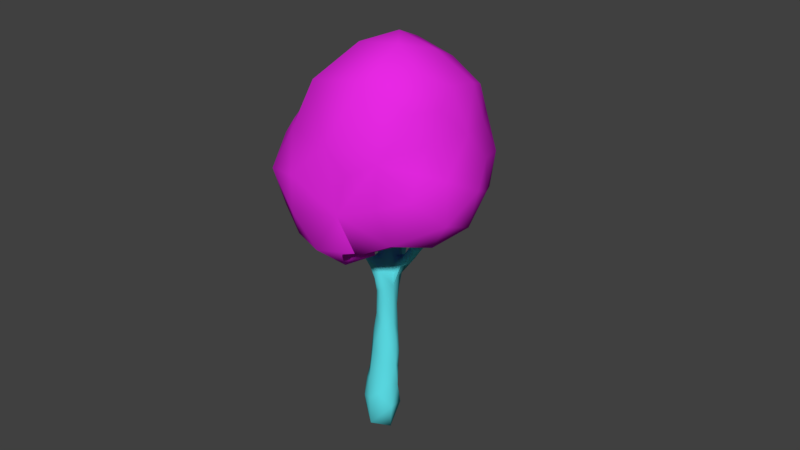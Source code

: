 # Source: talltree.blend  (saved by Blender 2.78.0; exported with 4.5.12 LTS)
import bpy
from mathutils import Matrix  # noqa: F401  (used for matrix-valued properties, if any)

bpy.ops.wm.read_factory_settings(use_empty=True)
scene = bpy.context.scene
scene.name = 'Scene'

# ---- collections
col_collection_1 = bpy.data.collections.new('Collection 1'); scene.collection.children.link(col_collection_1)

# ---- materials (node trees are filled in below, after node groups)
mat_bigtree_top = bpy.data.materials.new('bigtree_top')
mat_bigtree_top.alpha_threshold = 0.0
mat_bigtree_top.use_transparent_shadow = False
mat_bigtree_top.diffuse_color = (0.8, 0.02153, 0.7723, 1.0)
mat_bigtree_top.roughness = 0.5
mat_bigtree_trunk = bpy.data.materials.new('bigtree_trunk')
mat_bigtree_trunk.alpha_threshold = 0.0
mat_bigtree_trunk.use_transparent_shadow = False
mat_bigtree_trunk.diffuse_color = (0.1074, 0.7325, 0.8, 1.0)
mat_bigtree_trunk.roughness = 0.5

# ---- material node trees

# ---- world
world_world = bpy.data.worlds.new('World'); scene.world = world_world
world_world.color = (0.05088, 0.05088, 0.05088)
world_world.use_sun_shadow = False
world_world.sun_shadow_jitter_overblur = 0.0
world_world.cycles.sampling_method = 'MANUAL'

# ---- meshes
me_bigtree_002 = bpy.data.meshes.new('bigtree.002')
me_bigtree_002.from_pydata([(23.61, 10.88, 11.5), (26.08, 12.21, 12.17), (25.18, 10.85, 11.41), (12.67, 6.206, 11.94), (12.66, 6.366, 11.61), (12.67, 5.813, 11.39), (12.35, 5.299, 11.03), (13.26, 5.421, 11.47), (12.55, 6.999, 11.9), (14.26, 7.92, 11.55), (13.11, 6.723, 10.97), (11.84, 2.764, 8.282), (12.53, 2.497, 8.557), (11.51, 2.431, 8.749), (12.37, 2.343, 7.749), (12.24, 2.502, 9.046), (12.42, 3.238, 7.455), (12.05, 2.971, 7.794), (11.98, 3.422, 7.937), (13.18, 2.441, 8.067), (12.36, 1.773, 7.032), (13.18, 2.367, 7.092), (14.07, 3.424, 9.519), (7.754, 0.4453, 9.021), (10.27, 2.351, 8.585), (10.76, 2.064, 9.402), (12.59, 1.688, 6.628), (12.38, 1.686, 6.155), (13.9, 4.07, 7.732), (14.2, 3.249, 8.272), (12.5, 2.59, 6.581), (12.17, 2.527, 7.528), (12.26, 2.685, 7.316), (12.19, 2.136, 7.154), (11.41, 3.152, 8.213), (15.93, 4.647, 9.034), (11.19, 1.637, 5.733), (11.28, 1.266, 5.021), (10.59, 1.049, 5.963), (11.39, 1.521, 6.066), (11.47, 1.125, 6.21), (11.91, 1.802, 6.604), (11.91, 0.6733, 5.378), (11.27, 1.28, 5.66), (13.15, 6.638, 12.67), (12.43, 6.288, 12.47), (13.09, 6.164, 12.11), (12.18, 6.447, 12.28), (12.2, 6.642, 12.15), (11.42, 6.703, 12.68), (12.04, 7.312, 12.67), (13.36, 7.341, 12.68), (14.85, 7.212, 12.49), (14.18, 6.461, 12.25), (11.72, 6.371, 12.69), (11.92, 6.436, 12.97), (10.83, 6.241, 13.1), (11.22, 6.644, 13.4), (9.875, 6.456, 13.74), (12.16, 7.147, 12.97), (11.64, 7.156, 13.09), (11.6, 6.998, 13.23), (10.8, 7.104, 13.41), (10.53, 6.536, 13.11), (6.753, 3.325, 11.61), (7.499, 3.125, 11.75), (6.981, 3.677, 12.26), (8.147, 2.425, 8.102), (8.629, 0.8554, 11.1), (11.43, 3.053, 10.64), (8.976, 2.705, 11.24), (7.728, -0.4769, 11.7), (7.756, -0.8245, 11.14), (6.84, 1.196, 11.14), (7.85, 0.7604, 11.49), (7.249, -0.8599, 10.9), (6.855, -1.2, 11.31), (6.82, -0.867, 10.98), (8.095, 0.07712, 10.33), (6.294, -0.3436, 10.92), (6.683, -0.5563, 11.27), (7.188, -1.319, 11.19), (6.544, -0.7407, 10.86), (6.846, -0.8665, 10.67), (7.001, -0.4891, 11.85), (5.954, 1.135, 10.31), (5.554, -0.3374, 10.52), (5.541, 0.8949, 9.565), (6.637, -1.2, 11.69), (7.256, -1.745, 11.35), (6.781, -1.809, 11.37), (6.575, -1.673, 11.66), (7.323, -1.588, 11.82), (7.239, -1.273, 12.06), (6.728, -2.453, 11.83), (6.455, -2.096, 11.73), (7.324, -1.734, 12.21), (6.587, -2.041, 12.33), (5.374, 2.68, 7.595), (5.397, 2.138, 7.294), (5.541, 1.726, 8.443), (6.57, 1.027, 8.273), (6.297, 2.114, 7.475), (6.321, 3.579, 8.039), (6.275, 2.634, 9.732), (8.225, 4.129, 9.768), (7.8, 3.607, 8.155), (5.605, 0.6433, 8.661), (5.837, 1.46, 7.992), (6.519, 3.118, 6.955), (5.473, 2.571, 6.481), (5.375, 3.375, 7.33), (5.538, 3.63, 6.852), (4.894, 3.133, 6.519), (4.98, 3.185, 5.77), (5.473, 2.47, 7.208), (4.776, 2.606, 6.7), (4.465, 2.786, 5.434), (5.009, 2.412, 6.563), (5.182, 2.448, 7.069), (9.852, 4.013, 8.706), (10.32, 3.223, 8.346), (9.331, 3.953, 11.25), (8.209, 3.773, 11.99), (10.81, 4.918, 9.871), (8.959, 4.368, 10.87), (7.855, 4.637, 11.52), (8.573, 4.373, 11.68), (6.876, 4.129, 11.29), (10.96, 3.989, 10.99), (9.948, 3.733, 11.13), (7.415, 3.76, 12.35), (9.83, 4.298, 10.79), (9.904, 4.497, 10.39), (12.13, 4.23, 8.361), (8.009, 4.437, 12.23), (6.292, 4.245, 12.24), (9.246, 7.075, 13.39), (6.418, 3.9, 12.68), (7.434, 4.778, 12.62), (10.7, 7.02, 13.0), (6.896, 4.817, 12.17), (7.497, 4.219, 12.73), (9.588, 6.224, 13.29), (10.24, 6.705, 12.95), (6.896, 4.077, 12.91), (6.573, 4.529, 12.08), (6.595, 4.921, 13.26), (7.138, 4.563, 13.23), (6.177, 4.943, 12.45), (7.127, 4.241, 13.26), (6.665, 4.375, 13.85), (6.366, 4.002, 13.33), (5.64, 4.583, 13.52), (6.049, -1.173, 10.63), (6.408, -1.444, 10.35), (5.146, -0.4868, 9.465), (5.306, -1.818, 10.59), (5.509, -2.44, 10.49), (5.916, -0.3887, 8.775), (4.801, -2.039, 10.12), (5.887, -1.613, 9.247), (6.446, -1.432, 9.825), (5.094, -1.675, 9.396), (5.676, -2.637, 10.21), (4.825, -3.015, 10.65), (4.954, -4.382, 10.64), (5.209, -3.32, 9.743), (4.181, -4.267, 10.22), (4.879, -2.779, 9.4), (4.341, -2.605, 9.594), (30.14, 9.085, 15.16), (30.62, 10.32, 16.51), (28.56, 9.721, 15.23), (29.38, 8.769, 14.26), (28.32, 9.125, 13.73), (30.26, 9.426, 13.53), (28.86, 10.72, 16.18), (30.51, 12.23, 16.92), (29.25, 13.61, 15.15), (30.94, 14.8, 13.77), (28.29, 13.18, 13.51), (30.78, 10.99, 12.69), (28.3, 10.21, 12.47), (27.42, 11.32, 11.89), (25.53, 9.806, 11.48), (22.94, 9.613, 11.0), (28.41, 10.89, 15.48), (28.42, 10.62, 15.26), (28.02, 10.15, 15.29), (28.32, 10.41, 15.36), (27.46, 9.911, 15.2), (26.16, 8.98, 12.02), (22.51, 7.958, 11.17), (28.64, 10.42, 15.2), (28.81, 9.191, 14.5), (33.02, 14.91, 16.83), (25.68, 12.04, 13.87), (32.83, 11.95, 17.09), (29.17, 12.87, 12.46), (35.48, 13.33, 15.51), (34.48, 14.83, 14.48), (23.39, 11.22, 12.37), (29.64, 11.68, 12.47), (32.34, 12.91, 12.62), (30.12, 13.26, 16.32), (21.06, 7.746, 13.26), (24.55, 9.209, 14.59), (22.31, 8.898, 13.95), (25.66, 8.735, 14.29), (23.95, 10.18, 14.42), (21.36, 10.14, 12.86), (27.48, 9.026, 14.17), (25.82, 8.46, 12.94), (32.65, 10.08, 15.43), (21.87, 7.19, 12.31), (28.64, 10.35, 15.48), (28.64, 10.33, 15.79), (27.15, 10.36, 15.42), (29.24, 10.3, 15.63), (29.17, 10.36, 15.4), (29.94, 10.79, 15.54), (27.91, 9.026, 12.82), (28.87, 10.82, 14.96), (28.79, 11.34, 15.31), (29.7, 11.23, 15.16), (29.34, 11.27, 15.96), (29.13, 10.75, 15.86), (29.68, 10.65, 16.15), (32.62, 11.15, 13.7), (27.87, 11.89, 15.79), (28.93, 10.39, 15.52), (29.1, 10.39, 15.52), (20.72, 9.779, 11.3), (19.59, 8.203, 10.44), (28.55, 10.57, 15.15), (29.37, 10.6, 15.04), (28.73, 10.76, 15.68), (28.73, 11.15, 15.72), (29.04, 10.39, 15.55), (18.21, 6.502, 9.732), (20.02, 8.673, 13.17), (12.23, 6.865, 13.06), (15.11, 7.897, 12.42), (12.07, 5.183, 9.202), (16.69, 5.604, 11.47), (10.46, 4.26, 10.89), (11.64, 4.771, 10.93), (10.45, 4.513, 10.65), (15.71, 5.722, 8.714), (16.9, 8.032, 12.52), (16.66, 6.99, 12.36), (18.42, 5.738, 10.55), (18.53, 8.955, 12.55), (18.3, 9.206, 11.78), (16.51, 8.104, 10.38), (12.95, 5.969, 11.69), (16.48, 8.575, 12.12), (16.36, 8.657, 11.41), (12.31, 5.477, 10.92), (11.73, 5.105, 10.77), (12.53, 5.822, 11.04), (12.56, 6.086, 10.86), (12.0, 5.417, 10.55), (-10.63, 8.218, -0.5266), (-13.16, 4.053, 0.3484), (-13.31, 8.8, 2.528), (-7.577, 10.06, 14.43), (-14.25, 9.501, 8.816), (-12.25, 3.707, 14.28), (-6.633, -0.9158, 15.93), (-11.34, -0.5808, 11.25), (-7.164, -3.588, 9.912), (-6.146, 1.35, 17.58), (-6.741, 4.143, 17.83), (-4.37, 1.185, 18.95), (-2.429, -1.467, 18.86), (0.3465, 0.832, 20.89), (-0.2404, 13.26, 14.7), (-4.01, 9.182, 18.83), (2.972, 5.223, 20.77), (-2.445, 4.986, 21.13), (1.409, -2.336, 18.98), (6.495, 1.582, 17.6), (6.526, 11.57, 11.16), (4.07, 11.39, 12.39), (6.047, 13.07, 13.01), (3.852, 9.796, 15.68), (6.7, 12.75, 15.24), (3.841, 9.187, 13.81), (6.55, 8.325, 13.52), (5.502, 9.543, 15.02), (-3.452, -5.397, 7.647), (-2.24, -4.852, 4.141), (1.208, -5.351, 6.863), (-3.008, -4.143, 0.4868), (-3.132, -2.238, -2.914), (-0.09006, -3.328, -1.568), (-1.784, -3.963, 17.48), (-3.154, -5.724, 14.14), (0.04963, -7.034, 10.97), (3.169, -4.947, 15.86), (5.967, -3.631, 9.927), (4.182, -2.753, 6.221), (6.41, -0.2189, 13.64), (-3.59, -5.721, 10.69), (1.836, 16.39, 3.065), (0.4177, 13.06, -1.318), (-3.038, 14.67, 2.096), (3.438, 15.95, 9.518), (5.352, 13.62, 13.74), (4.363, 10.25, 11.19), (5.247, 11.82, 18.01), (6.787, 10.6, 15.94), (6.759, 12.44, 15.13), (4.964, 10.63, 15.1), (7.93, 11.69, 11.6), (8.411, 11.78, 15.22), (4.98, 12.54, 14.25), (4.776, 9.504, 13.98), (6.407, 9.033, 14.91), (-6.484, 13.97, 9.05), (-4.818, 12.69, 12.84), (-9.714, 10.76, 1.402), (-6.828, 12.89, 3.278), (-5.514, 10.54, -1.223), (3.742, 9.351, -2.527), (6.422, 5.162, -3.372), (1.5, 4.953, -4.725), (7.196, 12.24, 14.39), (4.781, 11.17, 14.28), (6.064, 10.76, 15.54), (5.276, 8.199, 11.87), (-0.737, 8.935, -3.067), (-4.639, 14.5, 5.035), (6.037, 12.1, 12.4), (4.949, 10.14, 12.08), (-2.105, 15.95, 6.394), (8.086, 11.69, 12.93), (-3.798, 5.876, -3.612), (9.965, 9.168, 13.52), (7.786, 8.527, 11.3), (5.155, 9.832, 14.55), (-1.621, 15.46, 10.26), (-8.893, 5.555, -3.11), (-10.83, 12.18, 4.606), (-6.509, 2.56, -4.175), (-12.35, -1.703, 6.388), (-15.04, 2.449, 8.426), (-5.882, -0.3819, -3.475), (-9.47, 0.2336, -1.696), (-15.47, 5.314, 4.349), (-7.542, -3.642, 3.254), (-14.89, 1.474, 3.83), (-12.41, -0.7063, 1.831), (-2.49, 1.46, -4.563), (-6.228, -2.644, -1.284), (1.659, 0.6536, -4.936), (-0.1217, -1.428, -3.879), (3.708, -2.004, -2.644), (4.778, -2.689, 4.804), (5.388, -1.168, 5.524), (4.665, 1.628, -4.43), (2.51, -3.903, 2.552), (11.99, 2.305, 0.8155), (10.47, -2.304, 1.325), (8.406, 0.2845, -2.377), (7.172, -2.392, 4.732), (7.634, 8.46, -0.01215), (6.642, 0.1601, 6.068), (5.763, 0.4597, 7.479), (6.47, 4.67, 10.45), (7.042, 2.681, 13.77), (11.56, 0.6562, 5.313), (1.048, 9.309, 19.8), (9.575, 2.934, 6.269), (10.51, 3.685, 5.243), (8.262, 1.086, 6.616), (6.655, -3.272, 0.265), (9.709, 5.982, 1.969), (11.39, 4.02, 3.725), (9.633, 4.767, -1.24), (6.513, 7.316, 13.92), (8.69, 10.03, 8.607), (9.497, 5.343, 4.114), (8.267, 7.083, 3.837), (6.346, 14.18, 4.959), (6.736, 2.278, 6.502), (6.095, 3.607, 7.331), (5.282, 4.802, 4.769), (5.268, 4.925, 4.053), (5.738, 4.522, 4.507), (5.624, 6.569, 4.411), (5.982, 6.52, 3.875), (5.163, 6.438, 3.748), (7.903, 7.92, 5.108), (7.125, 7.733, 3.66), (13.86, 6.193, 8.581), (16.07, 6.988, 9.474), (12.59, 5.936, 10.08), (11.01, 4.856, 10.48), (11.07, 4.701, 10.73), (13.95, 6.929, 9.789), (13.56, 5.98, 8.977), (13.42, 6.276, 9.277), (13.43, 6.455, 8.989), (13.4, 6.428, 9.122), (13.4, 6.406, 9.148), (13.38, 6.515, 9.037), (13.35, 6.553, 9.027), (14.53, 7.176, 9.067), (13.18, 6.997, 8.639), (12.81, 7.697, 8.586), (11.66, 7.876, 7.951), (11.75, 7.624, 7.787), (12.24, 7.546, 8.14), (12.7, 8.246, 8.466), (13.96, 7.457, 8.901), (13.05, 8.393, 8.21), (12.29, 7.64, 8.291), (12.87, 6.952, 8.177), (13.97, 7.767, 7.998), (11.62, 8.175, 7.994), (11.95, 7.693, 7.11), (11.89, 8.767, 7.874), (11.7, 8.554, 7.996), (12.05, 8.863, 7.047), (11.42, 9.209, 7.312), (10.92, 9.296, 7.418), (11.37, 8.939, 7.737), (10.67, 8.896, 7.459), (10.9, 9.091, 7.5), (10.39, 9.18, 5.933), (9.652, 9.913, 7.195), (10.21, 8.427, 6.251), (10.31, 8.194, 6.937), (10.54, 8.449, 7.459), (10.14, 9.944, 6.871), (11.6, 1.196, 5.533), (12.12, 2.273, 6.952), (11.95, 1.427, 5.625), (11.65, 1.627, 5.594), (12.11, 1.94, 5.855), (12.16, 2.536, 6.846), (12.06, 2.323, 6.454), (11.84, 2.05, 6.05), (11.83, 2.046, 6.418), (11.37, 1.614, 5.684), (11.5, 1.66, 5.771), (11.52, 1.806, 5.999), (12.17, 1.306, 6.281), (11.42, 1.669, 5.57), (11.51, 1.601, 5.643), (8.832, 8.942, 6.767), (9.236, 8.764, 6.213), (10.2, 10.02, 6.353), (7.965, 9.49, 5.652), (8.217, 10.73, 5.018), (7.06, 10.66, 6.379), (9.227, 9.351, 7.35), (8.512, 11.42, 6.285), (9.181, 9.248, 5.662), (7.973, 8.658, 13.54), (8.423, 10.05, 12.96), (8.613, 10.56, 14.92), (5.948, 8.528, 13.05), (8.289, 4.284, 12.39), (10.27, 4.506, 13.81), (9.069, 7.746, 18.01), (6.15, 5.674, 19.39), (8.057, 3.059, 14.39), (5.198, 8.241, 19.86), (7.77, 9.915, 15.46), (7.461, 11.7, 12.49), (5.409, 13.02, 0.4281), (8.83, 4.679, 5.329), (8.663, 8.388, 5.062), (8.085, 7.692, 4.165), (8.288, 8.071, 3.066), (7.646, 3.91, 5.919), (7.759, 6.896, 4.915), (7.138, 6.71, 3.443), (6.931, 5.412, 3.974), (6.278, 5.635, 3.544), (7.393, 5.995, 3.863), (6.488, 4.447, 4.747), (6.066, 4.74, 3.937), (6.772, 5.035, 4.128), (7.064, 5.211, 5.072), (6.667, 5.932, 3.927), (6.504, 4.814, 5.733), (5.749, 4.487, 5.149), (6.123, 5.995, 4.679), (6.412, 5.586, 4.329), (8.323, 6.208, 4.798), (5.906, 6.314, 3.247), (6.376, 5.401, 3.519), (5.689, 5.332, 3.501), (6.377, 6.235, 4.414), (5.107, 5.873, 3.737), (4.926, 5.534, 4.641), (5.014, 6.465, 4.397), (8.156, 10.65, 3.524), (6.42, 8.204, 4.409), (6.052, 7.411, 3.627), (6.715, 4.193, 6.166), (7.295, 5.711, 4.745), (7.466, 5.936, 5.847), (6.051, 5.917, 5.948), (5.389, 5.219, 5.453), (5.264, 6.396, 5.28), (5.589, 9.958, 10.6), (6.129, 7.459, 5.783), (6.794, 5.734, 6.479), (5.628, 5.945, 4.167), (7.29, 7.187, 6.24), (7.157, 7.373, 7.513), (6.528, 7.089, 3.388), (5.308, 6.834, 3.73), (5.448, 5.906, 3.622), (5.502, 7.329, 4.522), (6.929, 10.84, 11.23), (6.995, 9.085, 11.86), (8.41, 7.476, 6.583), (10.19, 6.676, 13.63), (9.912, 7.088, 13.4), (9.789, 7.055, 13.25), (10.12, 6.4, 13.57), (9.771, 6.227, 13.26), (10.2, 6.502, 13.66), (9.742, 6.275, 13.26), (9.708, 6.312, 13.22), (9.679, 6.914, 13.2), (9.762, 7.056, 13.26), (6.37, 2.707, 9.733), (6.925, 4.129, 11.24), (6.405, 3.177, 6.943), (7.83, 4.01, 12.38), (8.069, 4.239, 12.15), (7.959, 4.502, 12.0), (8.131, 4.423, 12.11), (5.998, -1.577, 9.362), (6.068, -2.023, 10.01), (6.173, -1.266, 10.54), (6.033, -2.063, 9.798), (6.001, -0.3499, 8.786), (6.213, -1.66, 10.38), (6.02, -1.467, 9.231), (6.168, -1.127, 10.64), (6.112, -1.926, 10.3), (6.175, -1.063, 10.69), (6.235, -1.421, 10.45), (6.08, -1.99, 9.801), (6.041, -1.563, 9.406), (11.53, 1.029, 5.164), (11.42, 1.234, 5.249), (11.39, 1.377, 5.197), (11.24, 1.455, 5.383), (11.0, 1.3, 5.584), (11.34, 1.442, 5.261), (10.89, 1.431, 5.635), (10.99, 1.294, 5.586), (8.039, 11.17, 6.316), (8.538, 10.23, 6.845), (8.641, 9.704, 7.087), (8.76, 9.142, 6.832), (8.595, 9.365, 5.657), (8.717, 9.015, 6.619), (8.665, 9.09, 5.961), (8.665, 9.351, 5.658), (8.336, 10.55, 5.097)], [], [(0, 1, 2), (3, 4, 5), (5, 6, 7), (8, 9, 10), (11, 12, 13), (12, 11, 14), (13, 12, 15), (16, 17, 18), (19, 20, 21), (12, 22, 15), (19, 14, 20), (23, 24, 25), (21, 26, 27), (21, 28, 29), (28, 21, 30), (31, 17, 32), (12, 14, 19), (14, 31, 33), (11, 31, 14), (31, 11, 17), (11, 34, 17), (13, 24, 11), (24, 34, 11), (28, 35, 29), (29, 35, 22), (17, 16, 32), (36, 557, 561, 38), (39, 40, 41), (38, 40, 39), (38, 37, 554, 42), (39, 36, 43), (44, 45, 46), (47, 48, 4), (4, 48, 8), (45, 47, 3), (45, 3, 46), (8, 48, 49), (9, 50, 51), (52, 44, 53), (48, 47, 49), (47, 54, 49), (47, 45, 54), (55, 54, 45), (56, 57, 529, 527), (59, 60, 61), (57, 62, 524, 529), (49, 50, 8), (49, 56, 63), (57, 56, 55), (64, 65, 66), (49, 54, 56), (60, 62, 61), (13, 25, 24), (24, 23, 67), (68, 69, 70), (68, 71, 72), (65, 73, 70), (68, 74, 71), (75, 76, 77), (78, 72, 75), (73, 79, 80), (73, 74, 70), (78, 68, 72), (70, 74, 68), (75, 81, 76), (78, 69, 68), (79, 82, 80), (78, 75, 83), (81, 75, 72), (71, 74, 84), (84, 73, 80), (73, 85, 86), (87, 86, 85), (73, 86, 79), (73, 84, 74), (88, 84, 80), (81, 72, 89), (90, 91, 76), (88, 80, 76), (91, 88, 76), (92, 71, 93), (72, 71, 92), (71, 84, 93), (92, 89, 72), (81, 89, 90), (90, 94, 95), (92, 96, 97), (97, 93, 84), (93, 96, 92), (94, 97, 95), (97, 96, 93), (98, 99, 100), (101, 102, 67), (103, 98, 104), (103, 105, 106), (23, 101, 67), (107, 100, 108), (109, 103, 106), (87, 104, 100), (104, 534, 105, 103), (67, 109, 106), (104, 98, 100), (108, 102, 101), (108, 101, 107), (99, 102, 108), (100, 107, 87), (104, 87, 85), (102, 109, 67), (100, 99, 108), (110, 102, 99), (102, 110, 109), (103, 111, 98), (112, 113, 111), (113, 98, 111), (112, 103, 536), (103, 112, 111), (114, 109, 110), (109, 114, 112, 536), (112, 114, 113), (99, 98, 115), (116, 117, 118), (99, 115, 119), (118, 119, 116), (119, 98, 116), (98, 113, 116), (99, 119, 118), (115, 98, 119), (118, 110, 99), (118, 117, 110), (116, 113, 117), (113, 114, 117), (110, 117, 114), (67, 120, 121), (23, 25, 78), (78, 25, 69), (64, 73, 65), (122, 123, 70), (120, 105, 124), (125, 126, 127), (125, 127, 122), (128, 535, 534, 104), (105, 120, 106), (126, 105, 535, 128), (104, 64, 128), (70, 129, 130), (70, 123, 65), (105, 126, 125), (120, 67, 106), (123, 131, 65), (123, 122, 127), (64, 104, 73), (125, 132, 133), (104, 85, 73), (121, 120, 134), (135, 538, 540), (135, 540, 539), (136, 128, 64), (58, 524, 525, 137), (66, 65, 131), (66, 138, 64), (135, 539, 126, 139), (50, 49, 140), (128, 141, 126), (135, 142, 537, 538), (141, 139, 126), (56, 527, 528), (137, 533, 532), (137, 525, 526, 533), (143, 137, 532, 531), (144, 63, 530, 531), (138, 136, 64), (63, 144, 49), (144, 140, 49), (142, 131, 537), (56, 528, 530, 63), (131, 145, 66), (131, 142, 145), (128, 136, 146), (142, 135, 139), (58, 137, 143), (139, 141, 147), (139, 147, 148), (147, 141, 149), (141, 128, 146), (146, 136, 149), (145, 142, 150), (149, 141, 146), (142, 139, 148), (148, 150, 142), (145, 138, 66), (148, 151, 150), (152, 138, 145), (153, 149, 136), (150, 151, 145), (151, 152, 145), (152, 151, 153), (148, 147, 151), (138, 152, 153), (153, 136, 138), (151, 147, 153), (149, 153, 147), (80, 82, 77), (82, 79, 154, 550), (79, 86, 154), (75, 77, 83), (82, 83, 77), (83, 82, 550, 548), (155, 78, 83), (107, 156, 87), (154, 86, 157), (80, 77, 76), (158, 546, 551, 543, 154), (155, 83, 548, 543), (157, 158, 154), (86, 87, 156), (156, 107, 159), (101, 23, 545, 159), (76, 81, 90), (160, 157, 86), (86, 156, 160), (159, 107, 101), (97, 84, 88), (161, 159, 545, 547), (23, 162, 553, 541, 547), (159, 163, 156), (23, 78, 162), (163, 159, 161), (94, 90, 89), (92, 97, 94), (92, 94, 89), (91, 97, 88), (97, 91, 95), (91, 90, 95), (160, 156, 163), (78, 155, 162), (164, 542, 549), (165, 166, 158), (162, 542, 544, 552), (168, 167, 166), (157, 160, 165), (164, 166, 167), (160, 168, 165), (168, 169, 167), (160, 170, 168), (164, 158, 166), (158, 157, 165), (165, 168, 166), (162, 552, 553), (167, 169, 161), (170, 169, 168), (160, 163, 170), (158, 164, 549, 546), (170, 163, 169), (161, 169, 163), (171, 172, 173), (174, 175, 176), (177, 172, 178), (179, 180, 181), (182, 176, 183), (1, 184, 2), (2, 185, 186), (187, 188, 189), (190, 191, 188), (185, 192, 193), (190, 194, 191), (174, 195, 175), (179, 196, 180), (181, 1, 197), (196, 178, 198), (173, 195, 171), (199, 184, 1), (196, 200, 201), (1, 202, 197), (203, 199, 204), (196, 179, 205), (206, 207, 208), (207, 209, 191), (178, 172, 198), (210, 197, 211), (185, 184, 183), (212, 209, 213), (214, 171, 176), (209, 215, 213), (189, 191, 209), (180, 199, 181), (182, 203, 204), (203, 184, 199), (216, 217, 218), (219, 220, 221), (172, 177, 173), (183, 222, 192), (223, 224, 225), (226, 227, 228), (173, 177, 217), (204, 200, 229), (198, 172, 214), (171, 174, 176), (209, 173, 189), (217, 228, 227), (215, 193, 213), (218, 177, 230), (184, 203, 183), (203, 182, 183), (179, 230, 205), (230, 177, 178), (175, 212, 213), (200, 204, 201), (204, 199, 180), (213, 222, 175), (184, 185, 2), (199, 1, 181), (195, 174, 171), (175, 222, 176), (222, 183, 176), (231, 232, 216), (204, 180, 201), (180, 196, 201), (200, 214, 229), (214, 176, 229), (185, 183, 192), (209, 207, 206), (0, 2, 186), (230, 178, 205), (178, 196, 205), (222, 213, 192), (228, 217, 219), (0, 233, 202), (197, 230, 179), (214, 172, 171), (200, 198, 214), (200, 196, 198), (176, 182, 229), (182, 204, 229), (210, 218, 230), (197, 179, 181), (192, 213, 193), (209, 212, 173), (230, 197, 210), (212, 175, 195), (209, 206, 215), (234, 233, 186), (195, 173, 212), (1, 0, 202), (207, 191, 218), (173, 217, 189), (235, 188, 223), (225, 236, 223), (216, 218, 191), (237, 217, 227), (237, 226, 238), (237, 189, 217), (237, 238, 187), (220, 236, 221), (226, 237, 227), (236, 194, 223), (194, 216, 191), (235, 223, 194), (223, 188, 224), (187, 224, 188), (191, 189, 188), (217, 216, 219), (217, 177, 218), (220, 219, 232), (219, 216, 232), (193, 186, 185), (216, 220, 239), (226, 224, 238), (216, 239, 231), (239, 232, 231), (236, 225, 221), (225, 226, 221), (220, 232, 239), (188, 235, 190), (224, 226, 225), (189, 237, 187), (194, 220, 216), (238, 224, 187), (228, 219, 221), (236, 220, 194), (235, 194, 190), (234, 193, 240), (226, 228, 221), (233, 0, 186), (51, 44, 52), (206, 208, 241), (197, 202, 211), (50, 9, 8), (242, 55, 44), (45, 44, 55), (3, 47, 4), (9, 51, 243), (243, 51, 52), (208, 207, 210), (210, 207, 218), (233, 211, 202), (24, 67, 121), (122, 70, 130), (120, 124, 244), (25, 13, 15), (69, 25, 22), (69, 245, 7), (246, 129, 247), (105, 125, 133), (62, 60, 50), (242, 59, 61), (122, 246, 132), (24, 121, 34), (62, 57, 61), (125, 122, 132), (140, 62, 50), (132, 246, 248), (35, 28, 249), (242, 61, 57), (54, 55, 56), (133, 132, 248), (242, 44, 51), (50, 59, 51), (59, 242, 51), (55, 242, 57), (8, 10, 4), (60, 59, 50), (241, 250, 251), (193, 215, 252), (253, 250, 241), (251, 52, 53), (252, 245, 22), (211, 253, 241), (251, 250, 52), (206, 245, 215), (206, 241, 251), (193, 252, 240), (251, 53, 7), (7, 53, 46), (210, 211, 241), (254, 233, 255), (256, 7, 46), (256, 3, 5), (7, 256, 5), (245, 252, 215), (211, 254, 253), (234, 186, 193), (208, 210, 241), (243, 250, 257), (211, 233, 254), (253, 254, 257), (258, 254, 255), (253, 257, 250), (254, 258, 257), (44, 46, 53), (6, 259, 260), (4, 261, 5), (250, 243, 52), (9, 243, 257), (261, 262, 263), (46, 3, 256), (9, 257, 258), (264, 265, 266), (267, 268, 269), (270, 271, 272), (273, 274, 270), (275, 276, 277), (275, 270, 276), (278, 267, 279), (280, 281, 277), (277, 282, 283), (284, 285, 286), (287, 288, 278), (289, 290, 291), (292, 293, 294), (295, 296, 297), (282, 276, 298), (270, 298, 276), (299, 300, 301), (302, 294, 303), (282, 298, 301), (270, 299, 298), (299, 301, 298), (282, 301, 283), (301, 304, 283), (301, 302, 304), (299, 270, 272), (305, 299, 272), (272, 292, 305), (292, 300, 305), (299, 305, 300), (301, 300, 302), (300, 292, 294), (294, 302, 300), (273, 275, 274), (306, 307, 308), (278, 288, 309), (310, 311, 278), (310, 278, 312), (313, 314, 315), (311, 289, 278), (316, 310, 317), (318, 315, 314), (315, 319, 320), (278, 321, 322), (323, 324, 325), (326, 327, 328), (329, 330, 331), (332, 289, 285), (325, 307, 333), (333, 326, 328), (334, 324, 321), (330, 335, 336), (321, 337, 334), (315, 318, 285), (314, 338, 286), (311, 310, 316), (315, 289, 291), (318, 314, 286), (330, 329, 335), (339, 325, 333), (306, 337, 309), (306, 308, 337), (334, 308, 324), (316, 340, 341), (319, 315, 342), (308, 334, 337), (289, 287, 278), (343, 337, 321), (311, 290, 289), (337, 343, 309), (325, 339, 344), (344, 264, 325), (324, 323, 345), (264, 344, 265), (323, 266, 345), (323, 264, 266), (321, 345, 268), (321, 268, 267), (339, 346, 344), (321, 324, 345), (271, 347, 272), (347, 271, 348), (349, 350, 346), (265, 344, 350), (271, 269, 348), (321, 267, 322), (269, 270, 274), (265, 351, 266), (272, 347, 352), (270, 269, 271), (345, 266, 268), (346, 350, 344), (269, 268, 348), (265, 353, 351), (274, 267, 269), (266, 351, 268), (308, 325, 324), (307, 325, 308), (268, 351, 348), (350, 354, 265), (264, 323, 325), (347, 354, 352), (349, 346, 355), (352, 350, 356), (355, 357, 358), (359, 358, 357), (333, 328, 339), (328, 355, 339), (357, 355, 328), (355, 296, 349), (339, 355, 346), (360, 361, 303), (349, 296, 356), (362, 357, 328), (328, 327, 362), (356, 296, 295), (295, 297, 363), (356, 350, 349), (364, 365, 366), (358, 296, 355), (296, 358, 297), (357, 362, 359), (363, 367, 360), (363, 297, 359), (327, 366, 362), (358, 359, 297), (366, 359, 362), (293, 295, 363), (343, 321, 278), (368, 327, 326), (369, 370, 361), (356, 295, 352), (292, 272, 352), (350, 352, 354), (347, 348, 353), (347, 353, 354), (353, 265, 354), (353, 348, 351), (275, 281, 274), (267, 278, 322), (310, 312, 317), (304, 371, 372), (302, 303, 370), (294, 293, 363), (270, 275, 273), (364, 373, 365), (283, 304, 372), (281, 374, 279), (374, 278, 279), (294, 363, 303), (375, 558, 560), (377, 367, 373), (367, 365, 373), (293, 292, 352), (366, 365, 378), (370, 303, 361), (378, 365, 367), (379, 380, 364), (366, 378, 359), (378, 363, 359), (367, 369, 361), (320, 313, 315), (302, 370, 371), (368, 379, 381), (373, 380, 376), (360, 303, 363), (373, 558, 375, 377), (367, 361, 360), (364, 366, 381), (381, 366, 327), (293, 352, 295), (378, 367, 363), (373, 364, 380), (369, 367, 377), (382, 383, 288), (384, 379, 385), (381, 327, 368), (364, 381, 379), (386, 309, 383), (309, 288, 383), (370, 387, 388), (387, 370, 369), (267, 274, 279), (274, 281, 279), (389, 390, 391), (392, 393, 394), (395, 385, 396), (233, 234, 255), (206, 251, 245), (28, 134, 397), (35, 240, 252), (16, 18, 134), (255, 234, 398), (261, 4, 262), (4, 10, 262), (261, 263, 259), (6, 5, 259), (5, 261, 259), (247, 6, 260), (262, 399, 263), (124, 263, 399), (263, 124, 400), (263, 400, 260), (259, 263, 260), (10, 399, 262), (234, 240, 398), (35, 252, 22), (240, 35, 249), (69, 129, 70), (105, 133, 124), (25, 15, 22), (19, 29, 22), (19, 21, 29), (69, 22, 245), (12, 19, 22), (134, 120, 244), (129, 69, 7), (129, 7, 247), (248, 246, 401), (17, 34, 18), (28, 16, 134), (251, 7, 245), (400, 248, 401), (133, 248, 400), (6, 247, 7), (400, 401, 260), (401, 246, 247), (18, 34, 134), (247, 260, 401), (34, 121, 134), (129, 246, 130), (246, 122, 130), (124, 133, 400), (398, 240, 249), (398, 249, 397), (249, 28, 397), (10, 9, 402), (403, 397, 134), (258, 255, 9), (244, 124, 399), (399, 10, 402), (399, 402, 404), (403, 404, 405), (404, 406, 407), (405, 404, 408), (406, 404, 409), (255, 398, 410), (403, 405, 411), (412, 411, 402), (413, 414, 415), (416, 417, 418), (417, 412, 402), (410, 418, 417), (402, 411, 404), (405, 408, 411), (413, 415, 419), (404, 403, 244), (420, 403, 411), (421, 410, 398), (406, 409, 408), (397, 421, 398), (399, 404, 244), (421, 418, 410), (419, 422, 413), (419, 411, 412), (412, 417, 416), (420, 397, 403), (406, 408, 407), (408, 404, 407), (420, 423, 397), (423, 421, 397), (409, 411, 408), (404, 411, 409), (419, 415, 411), (9, 255, 402), (402, 255, 417), (255, 410, 417), (244, 403, 134), (415, 414, 411), (414, 420, 411), (424, 416, 418), (419, 412, 422), (425, 416, 424), (426, 418, 421), (425, 412, 416), (425, 422, 412), (427, 418, 426), (423, 426, 421), (424, 418, 427), (428, 429, 424), (425, 424, 429), (427, 428, 424), (420, 414, 423), (422, 425, 430), (425, 429, 431), (426, 423, 432), (425, 431, 430), (428, 431, 429), (431, 428, 433), (432, 423, 434), (430, 431, 433), (435, 423, 414), (434, 423, 435), (436, 413, 422), (414, 413, 436), (435, 414, 436), (430, 436, 422), (428, 437, 433), (20, 14, 33), (42, 554, 555, 438), (33, 31, 439), (440, 441, 442), (32, 16, 443), (444, 445, 446), (447, 36, 448), (448, 445, 441), (445, 442, 441), (449, 39, 446), (30, 445, 444), (445, 448, 449), (445, 449, 446), (41, 439, 446), (446, 39, 41), (16, 28, 30), (32, 443, 439), (439, 443, 446), (445, 30, 442), (27, 42, 440), (27, 26, 450), (21, 20, 26), (40, 20, 41), (449, 36, 39), (30, 21, 27), (42, 27, 450), (41, 20, 33), (37, 557, 559), (33, 439, 41), (451, 448, 452), (30, 27, 442), (27, 440, 442), (38, 42, 40), (40, 42, 450), (20, 40, 450), (26, 20, 450), (31, 32, 439), (42, 438, 440), (451, 447, 448), (451, 36, 447), (441, 556, 559, 451), (16, 30, 443), (36, 38, 43), (38, 39, 43), (37, 556, 555), (444, 443, 30), (441, 451, 452), (444, 446, 443), (438, 441, 440), (36, 449, 448), (452, 448, 441), (435, 453, 454), (437, 427, 455), (435, 454, 434), (427, 426, 455), (453, 567, 568, 454), (432, 457, 455), (428, 427, 437), (453, 435, 436), (426, 432, 455), (458, 564, 563), (458, 453, 565, 564), (455, 460, 437), (433, 437, 460), (459, 430, 433), (458, 562, 457), (453, 436, 459), (457, 456, 458), (457, 460, 455), (457, 432, 461, 570), (432, 434, 461), (458, 563, 562), (430, 459, 436), (454, 568, 566, 569, 461), (456, 457, 570, 569, 566), (453, 458, 456, 567), (461, 434, 454), (330, 319, 291), (287, 289, 382), (462, 463, 464), (462, 320, 465), (462, 464, 320), (371, 341, 466), (466, 341, 467), (468, 467, 340), (468, 283, 467), (283, 468, 469), (304, 302, 371), (467, 470, 466), (283, 470, 467), (383, 382, 371), (471, 469, 468), (317, 312, 468), (329, 331, 472), (463, 329, 472), (312, 471, 468), (290, 463, 472), (314, 313, 464), (338, 314, 464), (329, 463, 473), (469, 471, 280), (472, 291, 290), (472, 331, 291), (320, 464, 313), (469, 280, 283), (463, 338, 464), (312, 374, 471), (312, 278, 374), (288, 287, 382), (330, 291, 331), (471, 374, 280), (372, 466, 470), (470, 283, 372), (371, 466, 372), (281, 275, 277), (277, 276, 282), (374, 281, 280), (280, 277, 283), (333, 307, 326), (307, 306, 474), (307, 474, 326), (380, 379, 384), (375, 376, 475), (476, 477, 478), (376, 384, 475), (377, 375, 479), (371, 370, 388), (480, 481, 385), (482, 483, 484), (485, 486, 487), (488, 487, 489), (485, 490, 491), (492, 493, 488), (475, 384, 494), (495, 496, 497), (389, 391, 491), (393, 498, 489), (392, 492, 498), (499, 500, 501), (478, 502, 476), (503, 396, 504), (384, 385, 494), (479, 488, 505), (506, 484, 480), (390, 486, 391), (507, 508, 490), (495, 481, 483), (482, 493, 483), (500, 509, 510), (500, 389, 509), (511, 341, 332), (395, 512, 507), (493, 482, 506), (479, 475, 507), (505, 513, 388), (507, 475, 494), (490, 488, 479), (513, 488, 506), (463, 341, 338), (514, 483, 493), (488, 489, 498), (513, 515, 516), (481, 495, 517), (495, 394, 393), (486, 496, 487), (495, 518, 504), (479, 505, 387), (488, 490, 485), (500, 390, 389), (514, 394, 519), (514, 392, 394), (371, 513, 516), (487, 488, 485), (486, 485, 391), (485, 491, 391), (488, 493, 506), (493, 492, 514), (509, 389, 491), (500, 499, 390), (488, 498, 492), (503, 520, 512), (480, 385, 477), (394, 495, 519), (505, 488, 513), (499, 495, 497), (496, 495, 489), (520, 501, 510), (479, 507, 490), (385, 395, 494), (512, 508, 507), (484, 483, 481), (393, 392, 498), (492, 392, 514), (484, 481, 480), (518, 520, 504), (486, 390, 497), (513, 506, 480), (501, 520, 518), (332, 341, 371), (508, 509, 490), (501, 500, 510), (395, 503, 512), (489, 487, 496), (509, 491, 490), (496, 486, 497), (510, 509, 508), (477, 385, 478), (396, 385, 481), (395, 507, 494), (499, 497, 390), (396, 517, 504), (495, 499, 518), (499, 501, 518), (326, 474, 368), (502, 478, 368), (503, 395, 396), (503, 504, 520), (495, 483, 519), (483, 514, 519), (517, 495, 504), (489, 495, 393), (508, 512, 510), (512, 520, 510), (506, 482, 484), (386, 306, 309), (474, 306, 386), (474, 502, 368), (517, 396, 481), (477, 476, 480), (474, 386, 502), (371, 388, 513), (502, 386, 383), (379, 368, 478), (478, 385, 379), (516, 383, 371), (521, 463, 522), (341, 463, 290), (319, 336, 465), (522, 336, 521), (336, 335, 521), (383, 523, 476), (476, 502, 383), (523, 383, 516), (513, 480, 515), (480, 476, 523), (463, 521, 473), (335, 473, 521), (523, 516, 515), (523, 515, 480), (278, 309, 343), (467, 341, 340), (462, 465, 522), (316, 317, 340), (286, 338, 284), (289, 315, 285), (382, 289, 332), (371, 382, 332), (311, 316, 341), (319, 330, 336), (376, 380, 384), (285, 318, 286), (479, 375, 475), (387, 369, 377), (335, 329, 473), (387, 377, 479), (290, 311, 341), (285, 284, 511), (388, 387, 505), (463, 462, 522), (291, 319, 342), (315, 291, 342), (285, 511, 332), (511, 284, 341), (341, 284, 338), (319, 465, 320), (468, 340, 317), (336, 522, 465), (526, 525, 62, 140), (525, 524, 62), (528, 527, 58, 143), (527, 529, 58), (529, 524, 58), (531, 530, 143), (530, 528, 143), (531, 532, 144), (532, 533, 526, 140, 144), (534, 535, 105), (536, 103, 109), (537, 131, 123), (538, 537, 123), (540, 538, 123, 127), (539, 540, 127, 126), (547, 541, 161), (546, 549, 155), (543, 551, 546, 155), (549, 542, 162, 155), (547, 545, 23), (543, 548, 154), (548, 550, 154), (544, 542, 164, 167), (553, 552, 544, 167, 161, 541), (555, 556, 441, 438), (555, 554, 37), (559, 556, 37), (559, 557, 36, 451), (560, 558, 373, 376, 375), (38, 561, 557, 37), (457, 562, 460), (562, 563, 433, 460), (564, 565, 453, 459), (563, 564, 459, 433), (568, 567, 456), (566, 568, 456), (569, 570, 461)])
me_bigtree_002.polygons.foreach_set('use_smooth', [True] * 1077)
me_bigtree_002.polygons.foreach_set('material_index', [1, 1, 1, 1, 1, 1, 1, 1, 1, 1, 1, 1, 1, 1, 1, 1, 1, 1, 1, 1, 1, 1, 1, 1, 1, 1, 1, 1, 1, 1, 1, 1, 1, 1, 1, 1, 1, 1, 1, 1, 1, 1, 1, 1, 1, 1, 1, 1, 1, 1, 1, 1, 1, 1, 1, 1, 1, 1, 1, 1, 1, 1, 1, 1, 1, 1, 1, 1, 1, 1, 1, 1, 1, 1, 1, 1, 1, 1, 1, 1, 1, 1, 1, 1, 1, 1, 1, 1, 1, 1, 1, 1, 1, 1, 1, 1, 1, 1, 1, 1, 1, 1, 1, 1, 1, 1, 1, 1, 1, 1, 1, 1, 1, 1, 1, 1, 1, 1, 1, 1, 1, 1, 1, 1, 1, 1, 1, 1, 1, 1, 1, 1, 1, 1, 1, 1, 1, 1, 1, 1, 1, 1, 1, 1, 1, 1, 1, 1, 1, 1, 1, 1, 1, 1, 1, 1, 1, 1, 1, 1, 1, 1, 1, 1, 1, 1, 1, 1, 1, 1, 1, 1, 1, 1, 1, 1, 1, 1, 1, 1, 1, 1, 1, 1, 1, 1, 1, 1, 1, 1, 1, 1, 1, 1, 1, 1, 1, 1, 1, 1, 1, 1, 1, 1, 1, 1, 1, 1, 1, 1, 1, 1, 1, 1, 1, 1, 1, 1, 1, 1, 1, 1, 1, 1, 1, 1, 1, 1, 1, 1, 1, 1, 1, 1, 1, 1, 0, 1, 0, 1, 0, 1, 1, 1, 0, 1, 0, 1, 1, 1, 1, 1, 1, 1, 1, 1, 1, 1, 1, 1, 1, 1, 1, 1, 1, 1, 1, 1, 1, 1, 1, 1, 1, 1, 1, 1, 1, 1, 1, 1, 1, 1, 1, 1, 1, 1, 1, 1, 1, 1, 1, 1, 1, 1, 1, 1, 1, 1, 1, 1, 1, 1, 1, 1, 1, 1, 1, 1, 1, 1, 1, 1, 1, 1, 1, 1, 1, 1, 1, 1, 1, 1, 1, 1, 1, 1, 1, 1, 1, 1, 1, 1, 1, 1, 1, 1, 1, 1, 1, 1, 1, 1, 1, 1, 1, 1, 1, 1, 1, 1, 1, 1, 1, 1, 1, 1, 1, 1, 1, 1, 1, 1, 1, 1, 1, 1, 1, 1, 1, 1, 1, 1, 1, 1, 1, 1, 1, 1, 1, 1, 1, 1, 1, 1, 1, 1, 1, 1, 1, 1, 1, 1, 1, 1, 1, 1, 1, 1, 1, 1, 1, 1, 1, 1, 1, 1, 1, 1, 1, 1, 1, 1, 1, 1, 1, 1, 1, 1, 1, 1, 1, 1, 1, 1, 1, 1, 1, 1, 1, 1, 1, 1, 1, 1, 1, 1, 1, 1, 1, 1, 1, 1, 1, 1, 1, 1, 1, 1, 1, 1, 1, 1, 1, 1, 1, 1, 0, 0, 0, 0, 0, 0, 0, 0, 0, 0, 0, 0, 0, 0, 0, 0, 0, 0, 0, 0, 0, 0, 0, 0, 0, 0, 0, 0, 0, 0, 0, 0, 0, 0, 0, 0, 0, 0, 0, 0, 0, 0, 0, 0, 0, 0, 0, 0, 0, 0, 0, 0, 0, 0, 0, 0, 0, 0, 0, 0, 0, 0, 0, 0, 0, 0, 0, 0, 0, 0, 0, 0, 0, 0, 0, 0, 0, 0, 0, 0, 0, 0, 0, 0, 0, 0, 0, 0, 0, 0, 0, 0, 0, 0, 0, 0, 0, 0, 0, 0, 0, 0, 0, 0, 0, 0, 0, 0, 0, 0, 0, 0, 0, 0, 0, 0, 0, 0, 0, 0, 0, 0, 0, 0, 0, 0, 0, 0, 0, 0, 0, 0, 0, 0, 0, 0, 0, 0, 0, 0, 0, 0, 0, 0, 0, 0, 0, 0, 0, 0, 0, 0, 0, 0, 0, 0, 0, 0, 0, 0, 0, 0, 0, 0, 0, 0, 0, 0, 0, 0, 0, 0, 0, 0, 0, 0, 0, 0, 0, 0, 0, 0, 0, 0, 0, 0, 1, 1, 1, 1, 1, 1, 1, 1, 1, 1, 1, 1, 1, 1, 1, 1, 1, 1, 1, 1, 1, 1, 1, 1, 1, 1, 1, 1, 1, 1, 1, 1, 1, 1, 1, 1, 1, 1, 1, 1, 1, 1, 1, 1, 1, 1, 1, 1, 1, 1, 1, 1, 1, 1, 1, 1, 1, 1, 1, 1, 1, 1, 1, 1, 1, 1, 1, 1, 1, 1, 1, 1, 1, 1, 1, 1, 1, 1, 1, 1, 1, 1, 1, 1, 1, 1, 1, 1, 1, 1, 1, 1, 1, 1, 1, 1, 1, 1, 1, 1, 1, 1, 1, 1, 1, 1, 1, 1, 1, 1, 1, 1, 1, 1, 1, 1, 1, 1, 1, 1, 1, 1, 1, 1, 1, 1, 1, 1, 1, 1, 1, 1, 1, 1, 1, 1, 1, 1, 1, 1, 1, 1, 1, 1, 1, 1, 1, 1, 1, 1, 1, 1, 1, 1, 1, 1, 1, 1, 1, 1, 1, 1, 1, 1, 1, 1, 1, 1, 1, 1, 1, 1, 1, 1, 1, 1, 1, 1, 1, 1, 1, 1, 1, 1, 1, 1, 1, 1, 1, 1, 1, 1, 1, 1, 1, 1, 1, 1, 0, 0, 0, 0, 0, 0, 0, 0, 0, 0, 0, 0, 0, 0, 0, 0, 0, 0, 0, 0, 0, 0, 0, 0, 0, 0, 0, 0, 0, 0, 0, 0, 0, 0, 0, 0, 0, 0, 0, 0, 0, 0, 0, 0, 0, 0, 0, 0, 0, 0, 0, 0, 0, 0, 0, 0, 0, 0, 0, 0, 0, 0, 0, 0, 0, 0, 0, 0, 0, 0, 0, 0, 0, 0, 0, 0, 0, 0, 0, 0, 0, 0, 0, 0, 0, 0, 0, 0, 0, 0, 0, 0, 0, 0, 0, 0, 0, 0, 0, 0, 0, 0, 0, 0, 0, 0, 0, 0, 0, 0, 0, 0, 0, 0, 0, 0, 0, 0, 0, 0, 0, 0, 0, 0, 0, 0, 0, 0, 0, 0, 0, 0, 0, 0, 0, 0, 0, 0, 0, 0, 0, 0, 0, 0, 0, 0, 0, 0, 0, 0, 0, 0, 0, 0, 0, 0, 0, 0, 0, 0, 0, 0, 0, 0, 0, 0, 0, 0, 0, 0, 0, 0, 0, 0, 0, 0, 0, 0, 0, 0, 0, 0, 0, 0, 0, 0, 0, 0, 0, 0, 0, 0, 0, 0, 0, 0, 0, 0, 0, 0, 1, 1, 1, 1, 1, 1, 1, 1, 1, 1, 1, 1, 1, 1, 1, 1, 1, 1, 1, 1, 1, 1, 1, 1, 1, 1, 1, 1, 0, 1, 1, 1, 1, 1, 1, 1, 1])
_uv = me_bigtree_002.uv_layers.new(name='UVMap')
_uv.uv.foreach_set('vector', [0.2628, 0.6965, 0.321, 0.6852, 0.2924, 0.709, 0.09455, 0.6746, 0.09383, 0.6773, 0.08847, 0.675, 0.08847, 0.675, 0.08006, 0.6756, 0.08795, 0.6666, 0.09736, 0.6772, 0.1092, 0.6816, 0.09596, 0.6843, 0.06296, 0.7199, 0.06568, 0.7249, 0.05758, 0.7228, 0.06568, 0.7249, 0.06296, 0.7199, 0.06802, 0.721, 0.05758, 0.7228, 0.06568, 0.7249, 0.06217, 0.7274, 0.06981, 0.7175, 0.06692, 0.7178, 0.06743, 0.7147, 0.07038, 0.7238, 0.06881, 0.7202, 0.07052, 0.7209, 0.06568, 0.7249, 0.0774, 0.7354, 0.06217, 0.7274, 0.07038, 0.7238, 0.06802, 0.721, 0.06881, 0.7202, 0.0289, 0.7123, 0.04816, 0.7166, 0.04774, 0.7255, 0.07052, 0.7209, 0.06901, 0.7201, 0.06864, 0.72, 0.07048, 0.7215, 0.07986, 0.7189, 0.07823, 0.7249, 0.07986, 0.7189, 0.07048, 0.7215, 0.06896, 0.7202, 0.06811, 0.7199, 0.06692, 0.7178, 0.06864, 0.7195, 0.06568, 0.7249, 0.06802, 0.721, 0.07038, 0.7238, 0.06802, 0.721, 0.06811, 0.7199, 0.06864, 0.7202, 0.06296, 0.7199, 0.06811, 0.7199, 0.06802, 0.721, 0.06811, 0.7199, 0.06296, 0.7199, 0.06692, 0.7178, 0.06296, 0.7199, 0.06151, 0.7147, 0.06692, 0.7178, 0.05758, 0.7228, 0.04816, 0.7166, 0.06296, 0.7199, 0.04816, 0.7166, 0.06151, 0.7147, 0.06296, 0.7199, 0.08064, 0.7191, 0.0992, 0.7301, 0.07837, 0.7255, 0.07837, 0.7255, 0.0992, 0.7301, 0.0774, 0.7354, 0.06692, 0.7178, 0.06981, 0.7175, 0.06864, 0.7195, 0.0686, 0.7201, 0.06858, 0.7201, 0.06859, 0.7201, 0.0686, 0.7201, 0.06861, 0.7201, 0.06862, 0.7201, 0.0687, 0.7201, 0.0686, 0.7201, 0.06862, 0.7201, 0.06861, 0.7201, 0.7433, 0.584, 0.7431, 0.5682, 0.7555, 0.5682, 0.7555, 0.5685, 0.06861, 0.7201, 0.0686, 0.7201, 0.0686, 0.7201, 0.09918, 0.6733, 0.09669, 0.6747, 0.09588, 0.6717, 0.09661, 0.6752, 0.09666, 0.6757, 0.09383, 0.6773, 0.09383, 0.6773, 0.09666, 0.6757, 0.09736, 0.6772, 0.09669, 0.6747, 0.09661, 0.6752, 0.09455, 0.6746, 0.09669, 0.6747, 0.09455, 0.6746, 0.09588, 0.6717, 0.09736, 0.6772, 0.09666, 0.6757, 0.09651, 0.675, 0.1097, 0.6813, 0.09688, 0.6756, 0.1023, 0.6751, 0.111, 0.6691, 0.09918, 0.6733, 0.1029, 0.6674, 0.09666, 0.6757, 0.09661, 0.6752, 0.09651, 0.675, 0.09661, 0.6752, 0.09663, 0.6751, 0.09651, 0.675, 0.09661, 0.6752, 0.09669, 0.6747, 0.09663, 0.6751, 0.09674, 0.6752, 0.09663, 0.6751, 0.09669, 0.6747, 0.09652, 0.6751, 0.09659, 0.6752, 0.09648, 0.6751, 0.09648, 0.6751, 0.09727, 0.6754, 0.09681, 0.6753, 0.09679, 0.6752, 0.09659, 0.6752, 0.09651, 0.6751, 0.09648, 0.6751, 0.09648, 0.6751, 0.09651, 0.675, 0.09707, 0.6749, 0.09736, 0.6772, 0.09651, 0.675, 0.09652, 0.6751, 0.09649, 0.6751, 0.09659, 0.6752, 0.09652, 0.6751, 0.09674, 0.6752, 0.01203, 0.7501, 0.01806, 0.7478, 0.01611, 0.755, 0.09651, 0.675, 0.09663, 0.6751, 0.09652, 0.6751, 0.09681, 0.6753, 0.09651, 0.6751, 0.09679, 0.6752, 0.05758, 0.7228, 0.04774, 0.7255, 0.04816, 0.7166, 0.04816, 0.7166, 0.0289, 0.7123, 0.03813, 0.7072, 0.02485, 0.7263, 0.05043, 0.7409, 0.02955, 0.7411, 0.02485, 0.7263, 0.01273, 0.7197, 0.01458, 0.7152, 0.01806, 0.7478, 0.009896, 0.7323, 0.02955, 0.7411, 0.02485, 0.7263, 0.01761, 0.7267, 0.01481, 0.7166, 0.01557, 0.7109, 0.01088, 0.7075, 0.01497, 0.707, 0.0237, 0.717, 0.01458, 0.7152, 0.01557, 0.7109, 0.0216, 0.6932, 0.01768, 0.7021, 0.01415, 0.7025, 0.009896, 0.7323, 0.01761, 0.7267, 0.02955, 0.7411, 0.0237, 0.717, 0.02485, 0.7263, 0.01458, 0.7152, 0.02955, 0.7411, 0.01761, 0.7267, 0.02485, 0.7263, 0.01557, 0.7109, 0.01137, 0.7106, 0.01088, 0.7075, 0.0237, 0.717, 0.05043, 0.7409, 0.02485, 0.7263, 0.01768, 0.7021, 0.01682, 0.7048, 0.01415, 0.7025, 0.0237, 0.717, 0.01557, 0.7109, 0.01725, 0.7079, 0.01137, 0.7106, 0.01557, 0.7109, 0.01458, 0.7152, 0.01481, 0.7166, 0.01761, 0.7267, 0.008814, 0.7173, 0.01074, 0.699, 0.0216, 0.6932, 0.01415, 0.7025, 0.0216, 0.6932, 0.02418, 0.6981, 0.0201, 0.7027, 0.02529, 0.701, 0.0201, 0.7027, 0.02418, 0.6981, 0.0216, 0.6932, 0.0201, 0.7027, 0.01768, 0.7021, 0.009896, 0.7323, 0.008814, 0.7173, 0.01761, 0.7267, 0.008201, 0.7048, 0.01074, 0.699, 0.01415, 0.7025, 0.01137, 0.7106, 0.01458, 0.7152, 0.0086, 0.7112, 0.0067, 0.71, 0.005588, 0.7075, 0.01088, 0.7075, 0.008201, 0.7048, 0.01415, 0.7025, 0.01088, 0.7075, 0.005588, 0.7075, 0.008201, 0.7048, 0.01088, 0.7075, 0.007229, 0.7138, 0.01273, 0.7197, 0.006582, 0.7161, 0.01458, 0.7152, 0.01273, 0.7197, 0.007229, 0.7138, 0.01481, 0.7166, 0.008814, 0.7173, 0.009476, 0.7105, 0.007229, 0.7138, 0.0086, 0.7112, 0.01458, 0.7152, 0.01137, 0.7106, 0.0086, 0.7112, 0.007642, 0.7087, 0.007642, 0.7087, 0.003458, 0.7099, 0.00473, 0.7077, 0.007229, 0.7138, 0.005721, 0.7143, 0.002411, 0.7132, 0.00304, 0.705, 0.009476, 0.7105, 0.008814, 0.7173, 0.006582, 0.7161, 0.005721, 0.7143, 0.007229, 0.7138, 0.749, 0.586, 0.7431, 0.5925, 0.7431, 0.5843, 0.002411, 0.7132, 0.005721, 0.7143, 0.006582, 0.7161, 0.03253, 0.7022, 0.03232, 0.7027, 0.02996, 0.702, 0.02986, 0.7064, 0.0326, 0.7038, 0.03813, 0.7072, 0.03438, 0.7008, 0.03253, 0.7022, 0.03092, 0.6965, 0.0345, 0.7011, 0.04139, 0.6932, 0.03869, 0.7019, 0.0289, 0.7123, 0.02986, 0.7064, 0.03813, 0.7072, 0.02668, 0.7039, 0.02996, 0.702, 0.03044, 0.7036, 0.03393, 0.7026, 0.0345, 0.7011, 0.03869, 0.7019, 0.02529, 0.701, 0.03092, 0.6965, 0.02996, 0.702, 0.03092, 0.6965, 0.03161, 0.6958, 0.04139, 0.6932, 0.0345, 0.7011, 0.03813, 0.7072, 0.03393, 0.7026, 0.03869, 0.7019, 0.03092, 0.6965, 0.03253, 0.7022, 0.02996, 0.702, 0.03044, 0.7036, 0.03266, 0.7039, 0.02972, 0.7064, 0.03044, 0.7036, 0.02972, 0.7064, 0.02668, 0.7039, 0.03232, 0.7027, 0.03266, 0.7039, 0.03044, 0.7036, 0.02996, 0.702, 0.02668, 0.7039, 0.02529, 0.701, 0.03092, 0.6965, 0.02529, 0.701, 0.02418, 0.6981, 0.0326, 0.7038, 0.03393, 0.7026, 0.03813, 0.7072, 0.02996, 0.702, 0.03232, 0.7027, 0.03044, 0.7036, 0.03295, 0.7026, 0.03266, 0.7039, 0.03232, 0.7027, 0.03266, 0.7039, 0.03295, 0.7026, 0.03379, 0.7029, 0.03438, 0.7008, 0.0333, 0.7021, 0.03253, 0.7022, 0.03354, 0.7023, 0.03311, 0.7024, 0.0333, 0.7021, 0.03311, 0.7024, 0.03253, 0.7022, 0.0333, 0.7021, 0.03354, 0.7023, 0.03438, 0.7008, 0.03406, 0.7023, 0.03438, 0.7008, 0.03354, 0.7023, 0.0333, 0.7021, 0.03301, 0.7024, 0.03379, 0.7029, 0.03295, 0.7026, 0.03379, 0.7029, 0.03301, 0.7024, 0.03354, 0.7023, 0.03406, 0.7023, 0.03354, 0.7023, 0.03301, 0.7024, 0.03311, 0.7024, 0.03232, 0.7027, 0.03253, 0.7022, 0.03249, 0.7025, 0.03292, 0.7025, 0.033, 0.7024, 0.03288, 0.7025, 0.03232, 0.7027, 0.03249, 0.7025, 0.03265, 0.7025, 0.03288, 0.7025, 0.03265, 0.7025, 0.03292, 0.7025, 0.03265, 0.7025, 0.03253, 0.7022, 0.03292, 0.7025, 0.03253, 0.7022, 0.03311, 0.7024, 0.03292, 0.7025, 0.03232, 0.7027, 0.03265, 0.7025, 0.03288, 0.7025, 0.03249, 0.7025, 0.03253, 0.7022, 0.03265, 0.7025, 0.03288, 0.7025, 0.03295, 0.7026, 0.03232, 0.7027, 0.03288, 0.7025, 0.033, 0.7024, 0.03295, 0.7026, 0.03292, 0.7025, 0.03311, 0.7024, 0.033, 0.7024, 0.03311, 0.7024, 0.03301, 0.7024, 0.033, 0.7024, 0.03295, 0.7026, 0.033, 0.7024, 0.03301, 0.7024, 0.03813, 0.7072, 0.05205, 0.7017, 0.05266, 0.7099, 0.02896, 0.7114, 0.04774, 0.7255, 0.0237, 0.717, 0.0237, 0.717, 0.04774, 0.7255, 0.05043, 0.7409, 0.01203, 0.7501, 0.009896, 0.7323, 0.01806, 0.7478, 0.04468, 0.6806, 0.0369, 0.6817, 0.03917, 0.6743, 0.05205, 0.7017, 0.04139, 0.6932, 0.06294, 0.6906, 0.04425, 0.6856, 0.03765, 0.6856, 0.03962, 0.6836, 0.04425, 0.6856, 0.03962, 0.6836, 0.04468, 0.6806, 0.03451, 0.6875, 0.03463, 0.6878, 0.03161, 0.6958, 0.03092, 0.6965, 0.04139, 0.6932, 0.05205, 0.7017, 0.03869, 0.7019, 0.03765, 0.6856, 0.04139, 0.6932, 0.03463, 0.6878, 0.03451, 0.6875, 0.03092, 0.6965, 0.03115, 0.6869, 0.03451, 0.6875, 0.03917, 0.6743, 0.05841, 0.6739, 0.04908, 0.677, 0.03917, 0.6743, 0.0369, 0.6817, 0.03286, 0.6797, 0.04139, 0.6932, 0.03765, 0.6856, 0.04425, 0.6856, 0.05205, 0.7017, 0.03813, 0.7072, 0.03869, 0.7019, 0.0369, 0.6817, 0.03388, 0.6833, 0.03286, 0.6797, 0.0369, 0.6817, 0.04468, 0.6806, 0.03962, 0.6836, 0.03115, 0.6869, 0.03092, 0.6965, 0.0216, 0.6932, 0.04425, 0.6856, 0.05084, 0.683, 0.05296, 0.6866, 0.03092, 0.6965, 0.02418, 0.6981, 0.0216, 0.6932, 0.05266, 0.7099, 0.05205, 0.7017, 0.07167, 0.7087, 0.03632, 0.6841, 0.03661, 0.6835, 0.03711, 0.684, 0.03632, 0.6841, 0.03711, 0.684, 0.03707, 0.6851, 0.0339, 0.6851, 0.03451, 0.6875, 0.03115, 0.6869, 0.09647, 0.6751, 0.09648, 0.6751, 0.09645, 0.6751, 0.09646, 0.6751, 0.03252, 0.684, 0.03286, 0.6797, 0.03388, 0.6833, 0.03252, 0.684, 0.03365, 0.6846, 0.03115, 0.6869, 0.03632, 0.6841, 0.03709, 0.6852, 0.03714, 0.6856, 0.03498, 0.6846, 0.09707, 0.6749, 0.09651, 0.675, 0.09642, 0.675, 0.03451, 0.6875, 0.03467, 0.6851, 0.03714, 0.6856, 0.03632, 0.6841, 0.03469, 0.684, 0.03531, 0.6832, 0.03661, 0.6835, 0.03467, 0.6851, 0.03498, 0.6846, 0.03714, 0.6856, 0.09652, 0.6751, 0.09648, 0.6751, 0.09647, 0.6751, 0.09646, 0.6751, 0.09645, 0.6751, 0.09646, 0.6751, 0.09646, 0.6751, 0.09645, 0.6751, 0.09645, 0.6751, 0.09645, 0.6751, 0.09647, 0.6751, 0.09646, 0.6751, 0.09646, 0.6751, 0.09647, 0.6751, 0.09646, 0.6751, 0.09649, 0.6751, 0.09647, 0.6751, 0.09647, 0.6751, 0.03365, 0.6846, 0.0339, 0.6851, 0.03115, 0.6869, 0.09649, 0.6751, 0.09646, 0.6751, 0.09651, 0.675, 0.09646, 0.6751, 0.09642, 0.675, 0.09651, 0.675, 0.03469, 0.684, 0.03388, 0.6833, 0.03531, 0.6832, 0.09652, 0.6751, 0.09647, 0.6751, 0.09647, 0.6751, 0.09649, 0.6751, 0.03388, 0.6833, 0.03393, 0.6843, 0.03252, 0.684, 0.03388, 0.6833, 0.03469, 0.684, 0.03393, 0.6843, 0.03451, 0.6875, 0.0339, 0.6851, 0.03429, 0.6854, 0.03469, 0.684, 0.03632, 0.6841, 0.03498, 0.6846, 0.09647, 0.6751, 0.09646, 0.6751, 0.09647, 0.6751, 0.03498, 0.6846, 0.03467, 0.6851, 0.0343, 0.6847, 0.03498, 0.6846, 0.0343, 0.6847, 0.03438, 0.6845, 0.0343, 0.6847, 0.03467, 0.6851, 0.03423, 0.685, 0.03467, 0.6851, 0.03451, 0.6875, 0.03429, 0.6854, 0.03429, 0.6854, 0.0339, 0.6851, 0.03423, 0.685, 0.03393, 0.6843, 0.03469, 0.684, 0.03424, 0.6844, 0.03423, 0.685, 0.03467, 0.6851, 0.03429, 0.6854, 0.03469, 0.684, 0.03498, 0.6846, 0.03438, 0.6845, 0.03438, 0.6845, 0.03424, 0.6844, 0.03469, 0.684, 0.03393, 0.6843, 0.03365, 0.6846, 0.03252, 0.684, 0.03438, 0.6845, 0.03418, 0.6846, 0.03424, 0.6844, 0.03398, 0.6846, 0.03365, 0.6846, 0.03393, 0.6843, 0.0341, 0.6847, 0.03423, 0.685, 0.0339, 0.6851, 0.03424, 0.6844, 0.03418, 0.6846, 0.03393, 0.6843, 0.03418, 0.6846, 0.03398, 0.6846, 0.03393, 0.6843, 0.03398, 0.6846, 0.03418, 0.6846, 0.0341, 0.6847, 0.03438, 0.6845, 0.0343, 0.6847, 0.03418, 0.6846, 0.03365, 0.6846, 0.03398, 0.6846, 0.0341, 0.6847, 0.0341, 0.6847, 0.0339, 0.6851, 0.03365, 0.6846, 0.03418, 0.6846, 0.0343, 0.6847, 0.0341, 0.6847, 0.03423, 0.685, 0.0341, 0.6847, 0.0343, 0.6847, 0.01415, 0.7025, 0.01682, 0.7048, 0.01486, 0.7066, 0.01682, 0.7048, 0.01768, 0.7021, 0.01829, 0.7046, 0.01709, 0.7049, 0.01768, 0.7021, 0.0201, 0.7027, 0.01829, 0.7046, 0.01557, 0.7109, 0.01497, 0.707, 0.01725, 0.7079, 0.01661, 0.7054, 0.01725, 0.7079, 0.01497, 0.707, 0.01725, 0.7079, 0.01661, 0.7054, 0.01724, 0.705, 0.01759, 0.7052, 0.01814, 0.7061, 0.0237, 0.717, 0.01725, 0.7079, 0.02668, 0.7039, 0.02188, 0.7043, 0.02529, 0.701, 0.01829, 0.7046, 0.0201, 0.7027, 0.0185, 0.7049, 0.01415, 0.7025, 0.01486, 0.7066, 0.01088, 0.7075, 0.01802, 0.7051, 0.01827, 0.7053, 0.01812, 0.7054, 0.0181, 0.7053, 0.01829, 0.7046, 0.01814, 0.7061, 0.01725, 0.7079, 0.01759, 0.7052, 0.018, 0.7053, 0.0185, 0.7049, 0.01802, 0.7051, 0.01829, 0.7046, 0.0201, 0.7027, 0.02529, 0.701, 0.02188, 0.7043, 0.02188, 0.7043, 0.02668, 0.7039, 0.0238, 0.7062, 0.02986, 0.7064, 0.0289, 0.7123, 0.0242, 0.7061, 0.0238, 0.7062, 0.01088, 0.7075, 0.01137, 0.7106, 0.0067, 0.71, 0.01853, 0.7051, 0.0185, 0.7049, 0.0201, 0.7027, 0.0201, 0.7027, 0.02188, 0.7043, 0.01853, 0.7051, 0.0238, 0.7062, 0.02668, 0.7039, 0.02972, 0.7064, 0.0001567, 0.7059, 0.01074, 0.699, 0.008201, 0.7048, 0.01982, 0.7061, 0.0238, 0.7062, 0.0242, 0.7061, 0.02004, 0.7062, 0.02896, 0.7114, 0.01931, 0.7066, 0.01978, 0.7058, 0.01975, 0.7059, 0.02015, 0.7054, 0.0238, 0.7062, 0.01939, 0.7053, 0.02188, 0.7043, 0.02896, 0.7114, 0.0237, 0.717, 0.01931, 0.7066, 0.01939, 0.7053, 0.0238, 0.7062, 0.01982, 0.7061, 0.003458, 0.7099, 0.007642, 0.7087, 0.0086, 0.7112, 0.007229, 0.7138, 0.002411, 0.7132, 0.003458, 0.7099, 0.007229, 0.7138, 0.003458, 0.7099, 0.0086, 0.7112, 0.005588, 0.7075, 0.0001567, 0.7059, 0.008201, 0.7048, 0.0001567, 0.7059, 0.005588, 0.7075, 0.002913, 0.7094, 0.005588, 0.7075, 0.0067, 0.71, 0.002913, 0.7094, 0.01853, 0.7051, 0.02188, 0.7043, 0.01939, 0.7053, 0.0237, 0.717, 0.01814, 0.7061, 0.01931, 0.7066, 0.01795, 0.7052, 0.01866, 0.7055, 0.01838, 0.7055, 0.01704, 0.705, 0.0156, 0.7047, 0.01802, 0.7051, 0.01931, 0.7066, 0.01877, 0.7055, 0.0189, 0.7056, 0.01893, 0.7056, 0.01485, 0.7044, 0.0171, 0.7049, 0.0156, 0.7047, 0.0185, 0.7049, 0.01853, 0.7051, 0.01704, 0.705, 0.01795, 0.7052, 0.0156, 0.7047, 0.0171, 0.7049, 0.01853, 0.7051, 0.01485, 0.7044, 0.01704, 0.705, 0.01485, 0.7044, 0.01787, 0.7051, 0.0171, 0.7049, 0.01853, 0.7051, 0.01782, 0.705, 0.01485, 0.7044, 0.01795, 0.7052, 0.01802, 0.7051, 0.0156, 0.7047, 0.01802, 0.7051, 0.0185, 0.7049, 0.01704, 0.705, 0.01704, 0.705, 0.01485, 0.7044, 0.0156, 0.7047, 0.01931, 0.7066, 0.01893, 0.7056, 0.01978, 0.7058, 0.0171, 0.7049, 0.01787, 0.7051, 0.01982, 0.7061, 0.01782, 0.705, 0.01787, 0.7051, 0.01485, 0.7044, 0.01853, 0.7051, 0.01939, 0.7053, 0.01782, 0.705, 0.01802, 0.7051, 0.01795, 0.7052, 0.01838, 0.7055, 0.0183, 0.7054, 0.01782, 0.705, 0.01939, 0.7053, 0.01787, 0.7051, 0.01982, 0.7061, 0.01787, 0.7051, 0.01939, 0.7053, 0.3975, 0.8085, 0.4186, 0.8433, 0.3659, 0.8247, 0.3788, 0.7954, 0.3548, 0.7874, 0.3952, 0.7754, 0.3767, 0.8514, 0.4186, 0.8433, 0.4168, 0.8886, 0.399, 0.6241, 0.4462, 0.6531, 0.3759, 0.6607, 0.4134, 0.7405, 0.3952, 0.7754, 0.3561, 0.743, 0.321, 0.6852, 0.342, 0.7129, 0.2924, 0.709, 0.2924, 0.709, 0.2927, 0.7316, 0.2397, 0.7169, 0.366, 0.8393, 0.3649, 0.8383, 0.3576, 0.8346, 0.3621, 0.8377, 0.3452, 0.8335, 0.3649, 0.8383, 0.2927, 0.7316, 0.3021, 0.7547, 0.2195, 0.7449, 0.3621, 0.8377, 0.3657, 0.8391, 0.3452, 0.8335, 0.3788, 0.7954, 0.3676, 0.8042, 0.3548, 0.7874, 0.6421, 0.6672, 0.6861, 0.626, 0.6974, 0.6754, 0.3759, 0.6607, 0.321, 0.6852, 0.314, 0.649, 0.6861, 0.626, 0.6397, 0.6142, 0.6796, 0.6051, 0.3659, 0.8247, 0.3676, 0.8042, 0.3975, 0.8085, 0.3904, 0.6893, 0.342, 0.7129, 0.321, 0.6852, 0.6861, 0.626, 0.697, 0.6183, 0.6982, 0.627, 0.321, 0.6852, 0.2625, 0.6774, 0.314, 0.649, 0.393, 0.7184, 0.3904, 0.6893, 0.4599, 0.7109, 0.6861, 0.626, 0.6421, 0.6672, 0.6451, 0.6383, 0.1879, 0.6278, 0.2617, 0.6054, 0.2225, 0.6286, 0.2746, 0.825, 0.2964, 0.8081, 0.3452, 0.8335, 0.6397, 0.6142, 0.6469, 0.5682, 0.6796, 0.6051, 0.2641, 0.6287, 0.314, 0.649, 0.2171, 0.6658, 0.2927, 0.7316, 0.342, 0.7129, 0.3561, 0.743, 0.337, 0.8005, 0.2964, 0.8081, 0.2947, 0.7775, 0.4579, 0.8058, 0.3975, 0.8085, 0.3952, 0.7754, 0.2964, 0.8081, 0.2048, 0.7713, 0.2947, 0.7775, 0.3576, 0.8346, 0.3452, 0.8335, 0.2964, 0.8081, 0.4462, 0.6531, 0.3904, 0.6893, 0.3759, 0.6607, 0.4134, 0.7405, 0.393, 0.7184, 0.4599, 0.7109, 0.393, 0.7184, 0.342, 0.7129, 0.3904, 0.6893, 0.3662, 0.8399, 0.3684, 0.8404, 0.3406, 0.8447, 0.3669, 0.8397, 0.3665, 0.8396, 0.3666, 0.8397, 0.4186, 0.8433, 0.3767, 0.8514, 0.3659, 0.8247, 0.3561, 0.743, 0.3424, 0.7683, 0.3021, 0.7547, 0.366, 0.8393, 0.3665, 0.8394, 0.3665, 0.8396, 0.3667, 0.8396, 0.3671, 0.8399, 0.3667, 0.8397, 0.3659, 0.8247, 0.3767, 0.8514, 0.3684, 0.8404, 0.7428, 0.6342, 0.697, 0.6183, 0.7349, 0.5934, 0.6796, 0.6051, 0.6469, 0.5682, 0.702, 0.5682, 0.3975, 0.8085, 0.3788, 0.7954, 0.3952, 0.7754, 0.2964, 0.8081, 0.3659, 0.8247, 0.3576, 0.8346, 0.3684, 0.8404, 0.3667, 0.8397, 0.3671, 0.8399, 0.2048, 0.7713, 0.2195, 0.7449, 0.2947, 0.7775, 0.3209, 0.5875, 0.3565, 0.5682, 0.3547, 0.6018, 0.342, 0.7129, 0.393, 0.7184, 0.3561, 0.743, 0.393, 0.7184, 0.4134, 0.7405, 0.3561, 0.743, 0.399, 0.6241, 0.3547, 0.6018, 0.4122, 0.5947, 0.3547, 0.6018, 0.3565, 0.5682, 0.407, 0.5682, 0.3548, 0.7874, 0.337, 0.8005, 0.2947, 0.7775, 0.697, 0.6183, 0.7428, 0.6342, 0.6982, 0.627, 0.4599, 0.7109, 0.3904, 0.6893, 0.4462, 0.6531, 0.2947, 0.7775, 0.3424, 0.7683, 0.3548, 0.7874, 0.342, 0.7129, 0.2927, 0.7316, 0.2924, 0.709, 0.3904, 0.6893, 0.321, 0.6852, 0.3759, 0.6607, 0.3676, 0.8042, 0.3788, 0.7954, 0.3975, 0.8085, 0.3548, 0.7874, 0.3424, 0.7683, 0.3952, 0.7754, 0.3424, 0.7683, 0.3561, 0.743, 0.3952, 0.7754, 0.3664, 0.8398, 0.3666, 0.8397, 0.3662, 0.8399, 0.7428, 0.6342, 0.6974, 0.6754, 0.6982, 0.627, 0.6974, 0.6754, 0.6861, 0.626, 0.6982, 0.627, 0.697, 0.6183, 0.702, 0.5682, 0.7349, 0.5934, 0.4579, 0.8058, 0.3952, 0.7754, 0.4574, 0.7585, 0.2927, 0.7316, 0.3561, 0.743, 0.3021, 0.7547, 0.2964, 0.8081, 0.2746, 0.825, 0.1933, 0.7955, 0.2628, 0.6965, 0.2924, 0.709, 0.2397, 0.7169, 0.3547, 0.6018, 0.407, 0.5682, 0.4122, 0.5947, 0.6397, 0.6142, 0.6861, 0.626, 0.6451, 0.6383, 0.3424, 0.7683, 0.2947, 0.7775, 0.3021, 0.7547, 0.3667, 0.8397, 0.3684, 0.8404, 0.3669, 0.8397, 0.2628, 0.6965, 0.2017, 0.6946, 0.2625, 0.6774, 0.314, 0.649, 0.3547, 0.6018, 0.399, 0.6241, 0.4579, 0.8058, 0.4186, 0.8433, 0.3975, 0.8085, 0.697, 0.6183, 0.6796, 0.6051, 0.702, 0.5682, 0.697, 0.6183, 0.6861, 0.626, 0.6796, 0.6051, 0.3952, 0.7754, 0.4134, 0.7405, 0.4574, 0.7585, 0.4134, 0.7405, 0.4599, 0.7109, 0.4574, 0.7585, 0.2641, 0.6287, 0.3209, 0.5875, 0.3547, 0.6018, 0.314, 0.649, 0.399, 0.6241, 0.3759, 0.6607, 0.3021, 0.7547, 0.2947, 0.7775, 0.2195, 0.7449, 0.2964, 0.8081, 0.337, 0.8005, 0.3659, 0.8247, 0.3547, 0.6018, 0.314, 0.649, 0.2641, 0.6287, 0.337, 0.8005, 0.3548, 0.7874, 0.3676, 0.8042, 0.2964, 0.8081, 0.1933, 0.7955, 0.2048, 0.7713, 0.1709, 0.7159, 0.2017, 0.6946, 0.2397, 0.7169, 0.3676, 0.8042, 0.3659, 0.8247, 0.337, 0.8005, 0.321, 0.6852, 0.2628, 0.6965, 0.2625, 0.6774, 0.2746, 0.825, 0.3452, 0.8335, 0.3406, 0.8447, 0.3659, 0.8247, 0.3684, 0.8404, 0.3576, 0.8346, 0.3655, 0.8387, 0.3649, 0.8383, 0.366, 0.8393, 0.3665, 0.8396, 0.3664, 0.8395, 0.366, 0.8393, 0.3662, 0.8399, 0.3406, 0.8447, 0.3452, 0.8335, 0.3674, 0.84, 0.3684, 0.8404, 0.3671, 0.8399, 0.3674, 0.84, 0.3667, 0.8396, 0.3667, 0.8397, 0.3674, 0.84, 0.3576, 0.8346, 0.3684, 0.8404, 0.3674, 0.84, 0.3667, 0.8397, 0.366, 0.8393, 0.3665, 0.8396, 0.3664, 0.8395, 0.3666, 0.8397, 0.3667, 0.8396, 0.3674, 0.84, 0.3671, 0.8399, 0.3664, 0.8395, 0.3657, 0.8391, 0.366, 0.8393, 0.3657, 0.8391, 0.3662, 0.8399, 0.3452, 0.8335, 0.3655, 0.8387, 0.366, 0.8393, 0.3657, 0.8391, 0.366, 0.8393, 0.3649, 0.8383, 0.3665, 0.8394, 0.366, 0.8393, 0.3665, 0.8394, 0.3649, 0.8383, 0.3452, 0.8335, 0.3576, 0.8346, 0.3649, 0.8383, 0.3684, 0.8404, 0.3662, 0.8399, 0.3669, 0.8397, 0.3684, 0.8404, 0.3767, 0.8514, 0.3406, 0.8447, 0.3665, 0.8396, 0.3669, 0.8397, 0.3666, 0.8397, 0.3669, 0.8397, 0.3662, 0.8399, 0.3666, 0.8397, 0.2195, 0.7449, 0.2397, 0.7169, 0.2927, 0.7316, 0.3662, 0.8399, 0.3665, 0.8396, 0.3665, 0.8398, 0.3667, 0.8396, 0.3665, 0.8394, 0.3667, 0.8397, 0.3662, 0.8399, 0.3665, 0.8398, 0.3664, 0.8398, 0.3665, 0.8398, 0.3666, 0.8397, 0.3664, 0.8398, 0.3664, 0.8395, 0.3665, 0.8396, 0.3666, 0.8397, 0.3665, 0.8396, 0.3667, 0.8396, 0.3666, 0.8397, 0.3665, 0.8396, 0.3666, 0.8397, 0.3665, 0.8398, 0.3649, 0.8383, 0.3655, 0.8387, 0.3621, 0.8377, 0.3665, 0.8394, 0.3667, 0.8396, 0.3665, 0.8396, 0.3576, 0.8346, 0.3674, 0.84, 0.366, 0.8393, 0.3657, 0.8391, 0.3665, 0.8396, 0.3662, 0.8399, 0.3667, 0.8397, 0.3665, 0.8394, 0.366, 0.8393, 0.3667, 0.8397, 0.3669, 0.8397, 0.3666, 0.8397, 0.3664, 0.8395, 0.3665, 0.8396, 0.3657, 0.8391, 0.3655, 0.8387, 0.3657, 0.8391, 0.3621, 0.8377, 0.1709, 0.7159, 0.2195, 0.7449, 0.1355, 0.7293, 0.3667, 0.8396, 0.3667, 0.8397, 0.3666, 0.8397, 0.2017, 0.6946, 0.2628, 0.6965, 0.2397, 0.7169, 0.1023, 0.6751, 0.09918, 0.6733, 0.111, 0.6691, 0.1879, 0.6278, 0.2225, 0.6286, 0.1831, 0.6508, 0.314, 0.649, 0.2625, 0.6774, 0.2171, 0.6658, 0.09707, 0.6749, 0.1092, 0.6816, 0.09736, 0.6772, 0.09728, 0.6752, 0.09674, 0.6752, 0.09918, 0.6733, 0.09669, 0.6747, 0.09918, 0.6733, 0.09674, 0.6752, 0.09455, 0.6746, 0.09661, 0.6752, 0.09383, 0.6773, 0.1097, 0.6813, 0.1023, 0.6751, 0.1156, 0.6734, 0.1156, 0.6734, 0.1023, 0.6751, 0.111, 0.6691, 0.2225, 0.6286, 0.2617, 0.6054, 0.2641, 0.6287, 0.2641, 0.6287, 0.2617, 0.6054, 0.3209, 0.5875, 0.2017, 0.6946, 0.2171, 0.6658, 0.2625, 0.6774, 0.04816, 0.7166, 0.03813, 0.7072, 0.05266, 0.7099, 0.04468, 0.6806, 0.03917, 0.6743, 0.04908, 0.677, 0.05205, 0.7017, 0.06294, 0.6906, 0.07567, 0.6985, 0.04774, 0.7255, 0.05758, 0.7228, 0.06217, 0.7274, 0.05043, 0.7409, 0.04774, 0.7255, 0.0774, 0.7354, 0.05567, 0.6639, 0.1131, 0.6402, 0.08795, 0.6666, 0.05576, 0.6793, 0.05841, 0.6739, 0.06962, 0.6765, 0.04139, 0.6932, 0.04425, 0.6856, 0.05296, 0.6866, 0.09651, 0.6751, 0.09681, 0.6753, 0.09688, 0.6756, 0.09728, 0.6752, 0.09727, 0.6754, 0.09679, 0.6752, 0.04468, 0.6806, 0.05576, 0.6793, 0.05084, 0.683, 0.04816, 0.7166, 0.05266, 0.7099, 0.06151, 0.7147, 0.09651, 0.6751, 0.09659, 0.6752, 0.09679, 0.6752, 0.04425, 0.6856, 0.04468, 0.6806, 0.05084, 0.683, 0.09643, 0.6751, 0.09651, 0.6751, 0.09688, 0.6756, 0.05084, 0.683, 0.05576, 0.6793, 0.05733, 0.6826, 0.0992, 0.7301, 0.08064, 0.7191, 0.1027, 0.719, 0.09728, 0.6752, 0.09679, 0.6752, 0.09659, 0.6752, 0.09663, 0.6751, 0.09674, 0.6752, 0.09652, 0.6751, 0.05296, 0.6866, 0.05084, 0.683, 0.05733, 0.6826, 0.09728, 0.6752, 0.09918, 0.6733, 0.1023, 0.6751, 0.09688, 0.6756, 0.09727, 0.6754, 0.1023, 0.6751, 0.09727, 0.6754, 0.09728, 0.6752, 0.1023, 0.6751, 0.09674, 0.6752, 0.09728, 0.6752, 0.09659, 0.6752, 0.09736, 0.6772, 0.09596, 0.6843, 0.09383, 0.6773, 0.09681, 0.6753, 0.09727, 0.6754, 0.09688, 0.6756, 0.1831, 0.6508, 0.1356, 0.6657, 0.1263, 0.6556, 0.2195, 0.7449, 0.2048, 0.7713, 0.1343, 0.7467, 0.1631, 0.6682, 0.1356, 0.6657, 0.1831, 0.6508, 0.1263, 0.6556, 0.1113, 0.6689, 0.1029, 0.6675, 0.1343, 0.7467, 0.1103, 0.7628, 0.0774, 0.7354, 0.2171, 0.6658, 0.1631, 0.6682, 0.1831, 0.6508, 0.1263, 0.6556, 0.1356, 0.6657, 0.1113, 0.6689, 0.1933, 0.7955, 0.1103, 0.7628, 0.2048, 0.7713, 0.1879, 0.6278, 0.1831, 0.6508, 0.1263, 0.6556, 0.2195, 0.7449, 0.1343, 0.7467, 0.1355, 0.7293, 0.1263, 0.6556, 0.1029, 0.6675, 0.08795, 0.6666, 0.08795, 0.6666, 0.1029, 0.6675, 0.09552, 0.6721, 0.2641, 0.6287, 0.2171, 0.6658, 0.1831, 0.6508, 0.1607, 0.6814, 0.2017, 0.6946, 0.1273, 0.6975, 0.092, 0.6724, 0.08795, 0.6666, 0.09552, 0.6721, 0.092, 0.6724, 0.09455, 0.6746, 0.08847, 0.675, 0.08795, 0.6666, 0.092, 0.6724, 0.08847, 0.675, 0.1103, 0.7628, 0.1343, 0.7467, 0.2048, 0.7713, 0.2171, 0.6658, 0.1607, 0.6814, 0.1631, 0.6682, 0.1709, 0.7159, 0.2397, 0.7169, 0.2195, 0.7449, 0.2225, 0.6286, 0.2641, 0.6287, 0.1831, 0.6508, 0.1164, 0.6732, 0.1356, 0.6657, 0.1329, 0.6755, 0.2171, 0.6658, 0.2017, 0.6946, 0.1607, 0.6814, 0.1631, 0.6682, 0.1607, 0.6814, 0.1329, 0.6755, 0.1309, 0.684, 0.1607, 0.6814, 0.1273, 0.6975, 0.1631, 0.6682, 0.1329, 0.6755, 0.1356, 0.6657, 0.1607, 0.6814, 0.1309, 0.684, 0.1329, 0.6755, 0.09918, 0.6733, 0.09588, 0.6717, 0.1029, 0.6674, 0.08006, 0.6756, 0.08112, 0.6783, 0.07277, 0.6799, 0.09383, 0.6773, 0.08631, 0.6789, 0.08847, 0.675, 0.1356, 0.6657, 0.1164, 0.6732, 0.1113, 0.6689, 0.1095, 0.6814, 0.1164, 0.6732, 0.1329, 0.6755, 0.08631, 0.6789, 0.08818, 0.6821, 0.07754, 0.6832, 0.09552, 0.6721, 0.09455, 0.6746, 0.092, 0.6724, 0.1095, 0.6814, 0.1329, 0.6755, 0.1309, 0.684, 0.6393, 0.7001, 0.5733, 0.7051, 0.6134, 0.6477, 0.3221, 0.3053, 0.2328, 0.4529, 0.2016, 0.2803, 0.2233, 0.1526, 0.1173, 0.2264, 0.0895, 0.1069, 0.2635, 0.1783, 0.2793, 0.2179, 0.2233, 0.1526, 0.291, 0.1624, 0.2998, 0.118, 0.3482, 0.1375, 0.291, 0.1624, 0.2233, 0.1526, 0.2998, 0.118, 0.417, 0.2681, 0.3221, 0.3053, 0.3475, 0.2387, 0.3856, 0.1713, 0.3395, 0.1891, 0.3482, 0.1375, 0.3482, 0.1375, 0.3494, 0.08798, 0.4299, 0.1239, 0.4688, 0.2281, 0.4688, 0.2291, 0.4684, 0.2285, 0.4639, 0.2529, 0.4719, 0.2695, 0.417, 0.2681, 0.4649, 0.2407, 0.4659, 0.2278, 0.467, 0.2289, 0.832, 0.2764, 0.7798, 0.3245, 0.747, 0.254, 0.7512, 0.3849, 0.6997, 0.425, 0.6958, 0.3748, 0.3494, 0.08798, 0.2998, 0.118, 0.288, 0.07202, 0.2233, 0.1526, 0.288, 0.07202, 0.2998, 0.118, 0.8751, 0.1475, 0.7925, 0.1907, 0.7474, 0.08037, 0.681, 0.1853, 0.747, 0.254, 0.6794, 0.2516, 0.3494, 0.08798, 0.288, 0.07202, 0.375, 0.0001567, 0.2233, 0.1526, 0.218, 0.02088, 0.288, 0.07202, 0.218, 0.02088, 0.375, 0.0001567, 0.288, 0.07202, 0.3494, 0.08798, 0.375, 0.0001567, 0.4299, 0.1239, 0.375, 0.0001567, 0.4904, 0.08244, 0.4299, 0.1239, 0.7474, 0.08037, 0.681, 0.1853, 0.623, 0.1178, 0.218, 0.02088, 0.2233, 0.1526, 0.0895, 0.1069, 0.8573, 0.2206, 0.8751, 0.1475, 0.933, 0.273, 0.933, 0.273, 0.832, 0.2764, 0.8573, 0.2206, 0.832, 0.2764, 0.7925, 0.1907, 0.8573, 0.2206, 0.8751, 0.1475, 0.8573, 0.2206, 0.7925, 0.1907, 0.7474, 0.08037, 0.7925, 0.1907, 0.681, 0.1853, 0.7925, 0.1907, 0.832, 0.2764, 0.747, 0.254, 0.747, 0.254, 0.681, 0.1853, 0.7925, 0.1907, 0.2635, 0.1783, 0.291, 0.1624, 0.2793, 0.2179, 0.4852, 0.3524, 0.5138, 0.3862, 0.4669, 0.3937, 0.417, 0.2681, 0.4719, 0.2695, 0.4662, 0.31, 0.438, 0.2233, 0.4544, 0.2297, 0.417, 0.2681, 0.438, 0.2233, 0.417, 0.2681, 0.4199, 0.211, 0.4678, 0.2285, 0.468, 0.2285, 0.4676, 0.2291, 0.4544, 0.2297, 0.4649, 0.2407, 0.417, 0.2681, 0.4506, 0.2157, 0.438, 0.2233, 0.4394, 0.2077, 0.4682, 0.2287, 0.4676, 0.2291, 0.468, 0.2285, 0.4676, 0.2291, 0.4674, 0.2285, 0.4676, 0.2284, 0.417, 0.2681, 0.3796, 0.3642, 0.374, 0.3136, 0.4248, 0.5, 0.4269, 0.4305, 0.4986, 0.459, 0.5542, 0.3704, 0.5902, 0.3538, 0.5948, 0.3967, 0.4673, 0.2283, 0.4673, 0.2284, 0.4672, 0.2283, 0.4801, 0.2312, 0.4649, 0.2407, 0.4688, 0.2291, 0.4986, 0.459, 0.5138, 0.3862, 0.549, 0.4132, 0.549, 0.4132, 0.5542, 0.3704, 0.5948, 0.3967, 0.4316, 0.3871, 0.4269, 0.4305, 0.3796, 0.3642, 0.4673, 0.2284, 0.4674, 0.2283, 0.4674, 0.2283, 0.3796, 0.3642, 0.443, 0.3558, 0.4316, 0.3871, 0.4676, 0.2291, 0.4682, 0.2287, 0.4688, 0.2291, 0.468, 0.2285, 0.4682, 0.2281, 0.4684, 0.2285, 0.4544, 0.2297, 0.438, 0.2233, 0.4506, 0.2157, 0.4676, 0.2291, 0.4649, 0.2407, 0.467, 0.2289, 0.4682, 0.2287, 0.468, 0.2285, 0.4684, 0.2285, 0.4673, 0.2284, 0.4673, 0.2283, 0.4674, 0.2283, 0.5787, 0.4601, 0.4986, 0.459, 0.549, 0.4132, 0.4852, 0.3524, 0.443, 0.3558, 0.4662, 0.31, 0.4852, 0.3524, 0.4669, 0.3937, 0.443, 0.3558, 0.4316, 0.3871, 0.4669, 0.3937, 0.4269, 0.4305, 0.4506, 0.2157, 0.4528, 0.1999, 0.4687, 0.2132, 0.4674, 0.2285, 0.4676, 0.2291, 0.4673, 0.2288, 0.4669, 0.3937, 0.4316, 0.3871, 0.443, 0.3558, 0.4649, 0.2407, 0.4639, 0.2529, 0.417, 0.2681, 0.4267, 0.3235, 0.443, 0.3558, 0.3796, 0.3642, 0.4544, 0.2297, 0.4659, 0.2278, 0.4649, 0.2407, 0.443, 0.3558, 0.4267, 0.3235, 0.4662, 0.31, 0.4986, 0.459, 0.5787, 0.4601, 0.5691, 0.5658, 0.5691, 0.5658, 0.4626, 0.5674, 0.4986, 0.459, 0.4269, 0.4305, 0.4248, 0.5, 0.3657, 0.4636, 0.6393, 0.7001, 0.629, 0.7575, 0.5733, 0.7051, 0.4248, 0.5, 0.3524, 0.5679, 0.3657, 0.4636, 0.4248, 0.5, 0.4626, 0.5674, 0.3524, 0.5679, 0.3796, 0.3642, 0.3657, 0.4636, 0.2328, 0.4529, 0.3796, 0.3642, 0.2328, 0.4529, 0.3221, 0.3053, 0.5787, 0.4601, 0.6363, 0.5018, 0.5691, 0.5658, 0.3796, 0.3642, 0.4269, 0.4305, 0.3657, 0.4636, 0.1173, 0.2264, 0.0001567, 0.2429, 0.0895, 0.1069, 0.0001567, 0.2429, 0.1173, 0.2264, 0.0822, 0.3513, 0.6878, 0.4807, 0.7092, 0.5679, 0.6363, 0.5018, 0.5733, 0.7051, 0.629, 0.7575, 0.5531, 0.7787, 0.1173, 0.2264, 0.2016, 0.2803, 0.0822, 0.3513, 0.3796, 0.3642, 0.3221, 0.3053, 0.374, 0.3136, 0.2016, 0.2803, 0.2233, 0.1526, 0.2793, 0.2179, 0.5733, 0.7051, 0.554, 0.649, 0.6134, 0.6477, 0.933, 0.273, 0.9998, 0.4094, 0.8593, 0.409, 0.2233, 0.1526, 0.2016, 0.2803, 0.1173, 0.2264, 0.3657, 0.4636, 0.3524, 0.5679, 0.2328, 0.4529, 0.6363, 0.5018, 0.7092, 0.5679, 0.5691, 0.5658, 0.2016, 0.2803, 0.2328, 0.4529, 0.0822, 0.3513, 0.5733, 0.7051, 0.521, 0.6825, 0.554, 0.649, 0.2793, 0.2179, 0.3221, 0.3053, 0.2016, 0.2803, 0.6134, 0.6477, 0.554, 0.649, 0.5704, 0.5682, 0.4669, 0.3937, 0.4986, 0.459, 0.4269, 0.4305, 0.5138, 0.3862, 0.4986, 0.459, 0.4669, 0.3937, 0.5704, 0.5682, 0.554, 0.649, 0.491, 0.6287, 0.5531, 0.7787, 0.515, 0.7289, 0.5733, 0.7051, 0.4626, 0.5674, 0.4248, 0.5, 0.4986, 0.459, 0.4602, 0.6986, 0.515, 0.7289, 0.4602, 0.785, 0.6878, 0.4807, 0.6363, 0.5018, 0.6409, 0.4378, 0.4602, 0.785, 0.5531, 0.7787, 0.5144, 0.8267, 0.6409, 0.4378, 0.6342, 0.3894, 0.6652, 0.3962, 0.6538, 0.3543, 0.6652, 0.3962, 0.6342, 0.3894, 0.549, 0.4132, 0.5948, 0.3967, 0.5787, 0.4601, 0.5948, 0.3967, 0.64, 0.4378, 0.5787, 0.4601, 0.6335, 0.3895, 0.64, 0.4378, 0.5948, 0.3967, 0.6409, 0.4378, 0.6997, 0.425, 0.6878, 0.4807, 0.5787, 0.4601, 0.64, 0.4378, 0.6363, 0.5018, 0.6696, 0.2744, 0.6493, 0.2594, 0.6794, 0.2516, 0.6878, 0.4807, 0.6997, 0.425, 0.7574, 0.4694, 0.6204, 0.3628, 0.6335, 0.3895, 0.5948, 0.3967, 0.5948, 0.3967, 0.5902, 0.3538, 0.6204, 0.3628, 0.7574, 0.4694, 0.6997, 0.425, 0.7512, 0.3849, 0.7512, 0.3849, 0.6958, 0.3748, 0.703, 0.3076, 0.7574, 0.4694, 0.7092, 0.5679, 0.6878, 0.4807, 0.6039, 0.312, 0.625, 0.3079, 0.6176, 0.3339, 0.6652, 0.3962, 0.6997, 0.425, 0.6409, 0.4378, 0.6997, 0.425, 0.6652, 0.3962, 0.6958, 0.3748, 0.6342, 0.3894, 0.621, 0.3627, 0.6538, 0.3543, 0.703, 0.3076, 0.6435, 0.2803, 0.6696, 0.2744, 0.703, 0.3076, 0.6958, 0.3748, 0.6538, 0.3543, 0.5902, 0.3538, 0.6171, 0.334, 0.6204, 0.3628, 0.6652, 0.3962, 0.6538, 0.3543, 0.6958, 0.3748, 0.6176, 0.3339, 0.6538, 0.3543, 0.621, 0.3627, 0.7798, 0.3245, 0.7512, 0.3849, 0.703, 0.3076, 0.4267, 0.3235, 0.3796, 0.3642, 0.417, 0.2681, 0.5599, 0.3321, 0.5902, 0.3538, 0.5542, 0.3704, 0.6252, 0.2575, 0.6242, 0.2319, 0.6493, 0.2594, 0.7574, 0.4694, 0.7512, 0.3849, 0.8593, 0.409, 0.832, 0.2764, 0.933, 0.273, 0.8593, 0.409, 0.5531, 0.7787, 0.4602, 0.785, 0.515, 0.7289, 0.4602, 0.6986, 0.491, 0.6287, 0.521, 0.6825, 0.4602, 0.6986, 0.521, 0.6825, 0.515, 0.7289, 0.521, 0.6825, 0.5733, 0.7051, 0.515, 0.7289, 0.521, 0.6825, 0.491, 0.6287, 0.554, 0.649, 0.291, 0.1624, 0.3395, 0.1891, 0.2793, 0.2179, 0.3221, 0.3053, 0.417, 0.2681, 0.374, 0.3136, 0.438, 0.2233, 0.4199, 0.211, 0.4394, 0.2077, 0.4904, 0.08244, 0.5332, 0.1931, 0.4802, 0.1409, 0.681, 0.1853, 0.6794, 0.2516, 0.6242, 0.2319, 0.747, 0.254, 0.7798, 0.3245, 0.703, 0.3076, 0.2233, 0.1526, 0.291, 0.1624, 0.2635, 0.1783, 0.6039, 0.312, 0.6098, 0.2909, 0.625, 0.3079, 0.4299, 0.1239, 0.4904, 0.08244, 0.4802, 0.1409, 0.3395, 0.1891, 0.3851, 0.2105, 0.3475, 0.2387, 0.3851, 0.2105, 0.417, 0.2681, 0.3475, 0.2387, 0.747, 0.254, 0.703, 0.3076, 0.6794, 0.2516, 0.5963, 0.28, 0.6065, 0.2879, 0.6056, 0.2873, 0.6093, 0.2686, 0.6435, 0.2803, 0.6098, 0.2909, 0.6435, 0.2803, 0.625, 0.3079, 0.6098, 0.2909, 0.7798, 0.3245, 0.832, 0.2764, 0.8593, 0.409, 0.6176, 0.3339, 0.625, 0.3079, 0.6476, 0.3187, 0.6242, 0.2319, 0.6794, 0.2516, 0.6493, 0.2594, 0.6476, 0.3187, 0.625, 0.3079, 0.6435, 0.2803, 0.7257, 0.7211, 0.6877, 0.7378, 0.6723, 0.6949, 0.6176, 0.3339, 0.6476, 0.3187, 0.6538, 0.3543, 0.6476, 0.3187, 0.703, 0.3076, 0.6538, 0.3543, 0.6435, 0.2803, 0.6252, 0.2575, 0.6493, 0.2594, 0.4676, 0.2284, 0.4678, 0.2285, 0.4676, 0.2291, 0.681, 0.1853, 0.6242, 0.2319, 0.5332, 0.1931, 0.5599, 0.3321, 0.5778, 0.3089, 0.5907, 0.3281, 0.6098, 0.2909, 0.5932, 0.2979, 0.5933, 0.2883, 0.6696, 0.2744, 0.6794, 0.2516, 0.703, 0.3076, 0.6098, 0.2909, 0.6065, 0.2879, 0.5963, 0.28, 0.6093, 0.2686, 0.6435, 0.2803, 0.6493, 0.2594, 0.6696, 0.2744, 0.6036, 0.3123, 0.6171, 0.334, 0.5907, 0.3281, 0.5907, 0.3281, 0.6171, 0.334, 0.5902, 0.3538, 0.7798, 0.3245, 0.8593, 0.409, 0.7512, 0.3849, 0.6476, 0.3187, 0.6435, 0.2803, 0.703, 0.3076, 0.6397, 0.7499, 0.6723, 0.6949, 0.6877, 0.7378, 0.6252, 0.2575, 0.6435, 0.2803, 0.6093, 0.2686, 0.4869, 0.2441, 0.5119, 0.2778, 0.4719, 0.2695, 0.7165, 0.7496, 0.7257, 0.7211, 0.745, 0.7499, 0.5907, 0.3281, 0.5902, 0.3538, 0.5599, 0.3321, 0.6723, 0.6949, 0.7216, 0.6757, 0.7257, 0.7211, 0.5033, 0.3201, 0.4662, 0.31, 0.5119, 0.2778, 0.4662, 0.31, 0.4719, 0.2695, 0.5119, 0.2778, 0.6242, 0.2319, 0.5978, 0.2531, 0.5783, 0.2412, 0.5978, 0.2531, 0.6242, 0.2319, 0.6252, 0.2575, 0.3221, 0.3053, 0.2793, 0.2179, 0.3475, 0.2387, 0.2793, 0.2179, 0.3395, 0.1891, 0.3475, 0.2387, 0.5669, 0.278, 0.5664, 0.2781, 0.5667, 0.2776, 0.5644, 0.2779, 0.5647, 0.278, 0.5644, 0.2781, 0.5673, 0.2829, 0.5603, 0.2922, 0.565, 0.282, 0.2017, 0.6946, 0.1709, 0.7159, 0.1273, 0.6975, 0.1879, 0.6278, 0.1263, 0.6556, 0.1131, 0.6402, 0.08064, 0.7191, 0.07167, 0.7087, 0.0948, 0.706, 0.0992, 0.7301, 0.1355, 0.7293, 0.1343, 0.7467, 0.06981, 0.7175, 0.06743, 0.7147, 0.07167, 0.7087, 0.1273, 0.6975, 0.1709, 0.7159, 0.1126, 0.7088, 0.08631, 0.6789, 0.09383, 0.6773, 0.08818, 0.6821, 0.09383, 0.6773, 0.09596, 0.6843, 0.08818, 0.6821, 0.08631, 0.6789, 0.07754, 0.6832, 0.08112, 0.6783, 0.08006, 0.6756, 0.08847, 0.675, 0.08112, 0.6783, 0.08847, 0.675, 0.08631, 0.6789, 0.08112, 0.6783, 0.06962, 0.6765, 0.08006, 0.6756, 0.07277, 0.6799, 0.08818, 0.6821, 0.08533, 0.6901, 0.07754, 0.6832, 0.06294, 0.6906, 0.07754, 0.6832, 0.08533, 0.6901, 0.07754, 0.6832, 0.06294, 0.6906, 0.06428, 0.6839, 0.07754, 0.6832, 0.06428, 0.6839, 0.07277, 0.6799, 0.08112, 0.6783, 0.07754, 0.6832, 0.07277, 0.6799, 0.09596, 0.6843, 0.08533, 0.6901, 0.08818, 0.6821, 0.1709, 0.7159, 0.1355, 0.7293, 0.1126, 0.7088, 0.0992, 0.7301, 0.1343, 0.7467, 0.0774, 0.7354, 0.1355, 0.7293, 0.0992, 0.7301, 0.1027, 0.719, 0.05567, 0.6639, 0.05841, 0.6739, 0.03917, 0.6743, 0.04139, 0.6932, 0.05296, 0.6866, 0.06294, 0.6906, 0.04774, 0.7255, 0.06217, 0.7274, 0.0774, 0.7354, 0.07033, 0.723, 0.07837, 0.7255, 0.0774, 0.7354, 0.07038, 0.7238, 0.07052, 0.7209, 0.07771, 0.7249, 0.05043, 0.7409, 0.0774, 0.7354, 0.1103, 0.7628, 0.06568, 0.7249, 0.07033, 0.723, 0.0774, 0.7354, 0.07167, 0.7087, 0.05205, 0.7017, 0.07567, 0.6985, 0.05841, 0.6739, 0.05567, 0.6639, 0.08795, 0.6666, 0.05841, 0.6739, 0.08795, 0.6666, 0.06962, 0.6765, 0.05733, 0.6826, 0.05576, 0.6793, 0.06391, 0.6805, 0.06692, 0.7178, 0.06151, 0.7147, 0.06743, 0.7147, 0.07986, 0.7189, 0.06981, 0.7175, 0.07167, 0.7087, 0.1263, 0.6556, 0.08795, 0.6666, 0.1131, 0.6402, 0.06428, 0.6839, 0.05733, 0.6826, 0.06391, 0.6805, 0.05296, 0.6866, 0.05733, 0.6826, 0.06428, 0.6839, 0.08006, 0.6756, 0.06962, 0.6765, 0.08795, 0.6666, 0.06428, 0.6839, 0.06391, 0.6805, 0.07277, 0.6799, 0.06391, 0.6805, 0.05576, 0.6793, 0.06962, 0.6765, 0.06743, 0.7147, 0.06151, 0.7147, 0.07167, 0.7087, 0.06962, 0.6765, 0.07277, 0.6799, 0.06391, 0.6805, 0.06151, 0.7147, 0.05266, 0.7099, 0.07167, 0.7087, 0.05841, 0.6739, 0.05576, 0.6793, 0.04908, 0.677, 0.05576, 0.6793, 0.04468, 0.6806, 0.04908, 0.677, 0.06294, 0.6906, 0.05296, 0.6866, 0.06428, 0.6839, 0.1126, 0.7088, 0.1355, 0.7293, 0.1027, 0.719, 0.1126, 0.7088, 0.1027, 0.719, 0.0948, 0.706, 0.1027, 0.719, 0.08064, 0.7191, 0.0948, 0.706, 0.09596, 0.6843, 0.1095, 0.6814, 0.1003, 0.6974, 0.0918, 0.7031, 0.0948, 0.706, 0.07167, 0.7087, 0.1309, 0.684, 0.1273, 0.6975, 0.1095, 0.6814, 0.07567, 0.6985, 0.06294, 0.6906, 0.08533, 0.6901, 0.08533, 0.6901, 0.09596, 0.6843, 0.1003, 0.6974, 0.08533, 0.6901, 0.1003, 0.6974, 0.09259, 0.6995, 0.0918, 0.7031, 0.09259, 0.6995, 0.0935, 0.701, 0.09259, 0.6995, 0.09313, 0.7001, 0.09305, 0.7001, 0.0935, 0.701, 0.09259, 0.6995, 0.09354, 0.7006, 0.09313, 0.7001, 0.09259, 0.6995, 0.0935, 0.7004, 0.09703, 0.6983, 0.09633, 0.6986, 0.09591, 0.6986, 0.0918, 0.7031, 0.0935, 0.701, 0.09429, 0.7006, 0.09425, 0.6998, 0.09429, 0.7006, 0.09705, 0.6982, 0.09291, 0.6992, 0.09268, 0.699, 0.09351, 0.6994, 0.09407, 0.6995, 0.09598, 0.6989, 0.0943, 0.6993, 0.09598, 0.6989, 0.09425, 0.6998, 0.09705, 0.6982, 0.09591, 0.6986, 0.0943, 0.6993, 0.09598, 0.6989, 0.09705, 0.6982, 0.09429, 0.7006, 0.09259, 0.6995, 0.0935, 0.701, 0.09354, 0.7006, 0.09429, 0.7006, 0.09291, 0.6992, 0.09351, 0.6994, 0.09374, 0.6994, 0.09259, 0.6995, 0.0918, 0.7031, 0.07567, 0.6985, 0.09444, 0.701, 0.0918, 0.7031, 0.09429, 0.7006, 0.09497, 0.6989, 0.09591, 0.6986, 0.09633, 0.6986, 0.09313, 0.7001, 0.0935, 0.7004, 0.09354, 0.7006, 0.09529, 0.6991, 0.09497, 0.6989, 0.09633, 0.6986, 0.08533, 0.6901, 0.09259, 0.6995, 0.07567, 0.6985, 0.09497, 0.6989, 0.0943, 0.6993, 0.09591, 0.6986, 0.09374, 0.6994, 0.09306, 0.6992, 0.09291, 0.6992, 0.09374, 0.6994, 0.09429, 0.7006, 0.09425, 0.6998, 0.09425, 0.6998, 0.09598, 0.6989, 0.09407, 0.6995, 0.09444, 0.701, 0.0948, 0.706, 0.0918, 0.7031, 0.09313, 0.7001, 0.09354, 0.7006, 0.09305, 0.7001, 0.09354, 0.7006, 0.09259, 0.6995, 0.09305, 0.7001, 0.09444, 0.701, 0.09213, 0.6983, 0.0948, 0.706, 0.09404, 0.6995, 0.09497, 0.6989, 0.09529, 0.6991, 0.0935, 0.7004, 0.09429, 0.7006, 0.09354, 0.7006, 0.09259, 0.6995, 0.09429, 0.7006, 0.0935, 0.7004, 0.09374, 0.6994, 0.09351, 0.6994, 0.09429, 0.7006, 0.1095, 0.6814, 0.1273, 0.6975, 0.1003, 0.6974, 0.09705, 0.6982, 0.09703, 0.6983, 0.09598, 0.6989, 0.09703, 0.6983, 0.09591, 0.6986, 0.09598, 0.6989, 0.07567, 0.6985, 0.0918, 0.7031, 0.07167, 0.7087, 0.09351, 0.6994, 0.09268, 0.699, 0.09429, 0.7006, 0.09268, 0.699, 0.09444, 0.701, 0.09429, 0.7006, 0.09336, 0.6993, 0.09407, 0.6995, 0.0943, 0.6993, 0.09374, 0.6994, 0.09425, 0.6998, 0.09306, 0.6992, 0.09321, 0.6992, 0.09407, 0.6995, 0.09336, 0.6993, 0.09355, 0.6993, 0.0943, 0.6993, 0.09497, 0.6989, 0.09321, 0.6992, 0.09425, 0.6998, 0.09407, 0.6995, 0.09321, 0.6992, 0.09306, 0.6992, 0.09425, 0.6998, 0.0931, 0.6992, 0.0943, 0.6993, 0.09355, 0.6993, 0.09404, 0.6995, 0.09355, 0.6993, 0.09497, 0.6989, 0.09336, 0.6993, 0.0943, 0.6993, 0.0931, 0.6992, 0.09283, 0.6992, 0.09305, 0.6992, 0.09336, 0.6993, 0.09321, 0.6992, 0.09336, 0.6993, 0.09305, 0.6992, 0.0931, 0.6992, 0.09283, 0.6992, 0.09336, 0.6993, 0.09444, 0.701, 0.09268, 0.699, 0.09213, 0.6983, 0.09306, 0.6992, 0.09321, 0.6992, 0.09265, 0.6991, 0.09321, 0.6992, 0.09305, 0.6992, 0.09279, 0.6992, 0.09355, 0.6993, 0.09404, 0.6995, 0.09246, 0.6995, 0.09321, 0.6992, 0.09279, 0.6992, 0.09265, 0.6991, 0.09283, 0.6992, 0.09279, 0.6992, 0.09305, 0.6992, 0.09279, 0.6992, 0.09283, 0.6992, 0.09241, 0.6992, 0.09204, 0.699, 0.09213, 0.6983, 0.09219, 0.6989, 0.09265, 0.6991, 0.09279, 0.6992, 0.09241, 0.6992, 0.09233, 0.699, 0.09213, 0.6983, 0.09268, 0.699, 0.09219, 0.6989, 0.09213, 0.6983, 0.09233, 0.699, 0.09254, 0.6991, 0.09291, 0.6992, 0.09306, 0.6992, 0.09268, 0.699, 0.09291, 0.6992, 0.09254, 0.6991, 0.09233, 0.699, 0.09268, 0.699, 0.09254, 0.6991, 0.09265, 0.6991, 0.09254, 0.6991, 0.09306, 0.6992, 0.09283, 0.6992, 0.09247, 0.6993, 0.09241, 0.6992, 0.06881, 0.7202, 0.06802, 0.721, 0.06864, 0.7202, 0.06855, 0.7201, 0.06856, 0.7201, 0.06857, 0.7201, 0.06855, 0.7201, 0.06864, 0.7202, 0.06811, 0.7199, 0.06869, 0.7201, 0.06854, 0.7202, 0.06857, 0.7202, 0.06857, 0.7202, 0.06864, 0.7195, 0.06981, 0.7175, 0.06876, 0.72, 0.06873, 0.7201, 0.06862, 0.7202, 0.06869, 0.7201, 0.06859, 0.7201, 0.0686, 0.7201, 0.06859, 0.7201, 0.06859, 0.7201, 0.06862, 0.7202, 0.06857, 0.7202, 0.06862, 0.7202, 0.06857, 0.7202, 0.06857, 0.7202, 0.06861, 0.7201, 0.06861, 0.7201, 0.06869, 0.7201, 0.06896, 0.7202, 0.06862, 0.7202, 0.06873, 0.7201, 0.06862, 0.7202, 0.06859, 0.7201, 0.06861, 0.7201, 0.06862, 0.7202, 0.06861, 0.7201, 0.06869, 0.7201, 0.0687, 0.7201, 0.06869, 0.7201, 0.06869, 0.7201, 0.06869, 0.7201, 0.06861, 0.7201, 0.0687, 0.7201, 0.06981, 0.7175, 0.07986, 0.7189, 0.06896, 0.7202, 0.06864, 0.7195, 0.06876, 0.72, 0.06869, 0.7201, 0.06869, 0.7201, 0.06876, 0.72, 0.06869, 0.7201, 0.06862, 0.7202, 0.06896, 0.7202, 0.06857, 0.7202, 0.06849, 0.7203, 0.06855, 0.7201, 0.06854, 0.7202, 0.06864, 0.72, 0.06901, 0.7201, 0.06868, 0.7201, 0.07052, 0.7209, 0.06881, 0.7202, 0.06901, 0.7201, 0.06862, 0.7201, 0.06881, 0.7202, 0.0687, 0.7201, 0.06861, 0.7201, 0.0686, 0.7201, 0.06861, 0.7201, 0.06896, 0.7202, 0.07048, 0.7215, 0.06849, 0.7203, 0.06857, 0.7201, 0.06864, 0.72, 0.06868, 0.7201, 0.0687, 0.7201, 0.06881, 0.7202, 0.06864, 0.7202, 0.06857, 0.7201, 0.06858, 0.7201, 0.06857, 0.7201, 0.06864, 0.7202, 0.06869, 0.7201, 0.0687, 0.7201, 0.06858, 0.7201, 0.06859, 0.7201, 0.06858, 0.7201, 0.06896, 0.7202, 0.06849, 0.7203, 0.06857, 0.7202, 0.06849, 0.7203, 0.06854, 0.7202, 0.06857, 0.7202, 0.0686, 0.7201, 0.06857, 0.7201, 0.06862, 0.7201, 0.06862, 0.7201, 0.06857, 0.7201, 0.06868, 0.7201, 0.06881, 0.7202, 0.06862, 0.7201, 0.06868, 0.7201, 0.06901, 0.7201, 0.06881, 0.7202, 0.06868, 0.7201, 0.06811, 0.7199, 0.06864, 0.7195, 0.06869, 0.7201, 0.06855, 0.7201, 0.06855, 0.7201, 0.06854, 0.7202, 0.06858, 0.7201, 0.06859, 0.7201, 0.06859, 0.7201, 0.06858, 0.7201, 0.0686, 0.7201, 0.06859, 0.7201, 0.06857, 0.7202, 0.06857, 0.7201, 0.06858, 0.7201, 0.06858, 0.7201, 0.06981, 0.7175, 0.06896, 0.7202, 0.06876, 0.72, 0.0686, 0.7201, 0.0686, 0.7201, 0.0686, 0.7201, 0.0686, 0.7201, 0.06861, 0.7201, 0.0686, 0.7201, 0.06857, 0.7201, 0.06857, 0.7201, 0.06856, 0.7201, 0.06873, 0.7201, 0.06876, 0.72, 0.06896, 0.7202, 0.06857, 0.7202, 0.06858, 0.7201, 0.06858, 0.7201, 0.06873, 0.7201, 0.06869, 0.7201, 0.06876, 0.72, 0.06855, 0.7201, 0.06857, 0.7202, 0.06854, 0.7202, 0.0686, 0.7201, 0.06861, 0.7201, 0.06859, 0.7201, 0.06858, 0.7201, 0.06859, 0.7201, 0.06857, 0.7202, 0.09233, 0.699, 0.09227, 0.6991, 0.09221, 0.6991, 0.09247, 0.6993, 0.0931, 0.6992, 0.09242, 0.6993, 0.09233, 0.699, 0.09221, 0.6991, 0.09219, 0.6989, 0.0931, 0.6992, 0.09355, 0.6993, 0.09242, 0.6993, 0.09227, 0.6991, 0.09226, 0.6991, 0.0922, 0.6991, 0.09221, 0.6991, 0.09246, 0.6995, 0.09219, 0.6993, 0.09242, 0.6993, 0.09283, 0.6992, 0.0931, 0.6992, 0.09247, 0.6993, 0.09227, 0.6991, 0.09233, 0.699, 0.09254, 0.6991, 0.09355, 0.6993, 0.09246, 0.6995, 0.09242, 0.6993, 0.09226, 0.6992, 0.09231, 0.6992, 0.09231, 0.6992, 0.09226, 0.6992, 0.09227, 0.6991, 0.09229, 0.6991, 0.09231, 0.6992, 0.09242, 0.6993, 0.09227, 0.6992, 0.09247, 0.6993, 0.09241, 0.6992, 0.09247, 0.6993, 0.09227, 0.6992, 0.09237, 0.6992, 0.09265, 0.6991, 0.09241, 0.6992, 0.09226, 0.6992, 0.09227, 0.6992, 0.09219, 0.6993, 0.09227, 0.6991, 0.09254, 0.6991, 0.09237, 0.6992, 0.09219, 0.6993, 0.09221, 0.6992, 0.09226, 0.6992, 0.09219, 0.6993, 0.09227, 0.6992, 0.09242, 0.6993, 0.09218, 0.6993, 0.09204, 0.699, 0.09214, 0.6991, 0.09217, 0.6993, 0.09204, 0.699, 0.09219, 0.6989, 0.09214, 0.6991, 0.09226, 0.6992, 0.09231, 0.6992, 0.09227, 0.6992, 0.09265, 0.6991, 0.09237, 0.6992, 0.09254, 0.6991, 0.09221, 0.6991, 0.0922, 0.6991, 0.09219, 0.6992, 0.09217, 0.6992, 0.09214, 0.6991, 0.09221, 0.6992, 0.09219, 0.6993, 0.09217, 0.6993, 0.09217, 0.6992, 0.09219, 0.6992, 0.09227, 0.6991, 0.09226, 0.6992, 0.09221, 0.6992, 0.09226, 0.6991, 0.09214, 0.6991, 0.09219, 0.6989, 0.09221, 0.6991, 0.4673, 0.2284, 0.4674, 0.2285, 0.467, 0.2289, 0.4639, 0.2529, 0.4649, 0.2407, 0.4869, 0.2441, 0.4676, 0.2283, 0.4676, 0.2275, 0.4678, 0.2283, 0.4676, 0.2283, 0.4676, 0.2284, 0.4675, 0.2284, 0.4676, 0.2283, 0.4678, 0.2283, 0.4676, 0.2284, 0.5332, 0.1931, 0.4687, 0.2132, 0.4842, 0.1748, 0.4842, 0.1748, 0.4687, 0.2132, 0.4648, 0.1758, 0.4342, 0.1854, 0.4648, 0.1758, 0.4528, 0.1999, 0.4342, 0.1854, 0.4299, 0.1239, 0.4648, 0.1758, 0.4299, 0.1239, 0.4342, 0.1854, 0.4145, 0.171, 0.623, 0.1178, 0.681, 0.1853, 0.5332, 0.1931, 0.4648, 0.1758, 0.4665, 0.1525, 0.4842, 0.1748, 0.4299, 0.1239, 0.4665, 0.1525, 0.4648, 0.1758, 0.5119, 0.2778, 0.4869, 0.2441, 0.5332, 0.1931, 0.4091, 0.1899, 0.4145, 0.171, 0.4342, 0.1854, 0.4394, 0.2077, 0.4199, 0.211, 0.4342, 0.1854, 0.4673, 0.2283, 0.4672, 0.2283, 0.4672, 0.2282, 0.4676, 0.2275, 0.4673, 0.2283, 0.4672, 0.2282, 0.4199, 0.211, 0.4091, 0.1899, 0.4342, 0.1854, 0.4659, 0.2278, 0.4676, 0.2275, 0.4672, 0.2282, 0.468, 0.2285, 0.4678, 0.2285, 0.4678, 0.2283, 0.4682, 0.2281, 0.468, 0.2285, 0.4678, 0.2283, 0.4673, 0.2283, 0.4676, 0.2275, 0.4674, 0.2282, 0.4145, 0.171, 0.4091, 0.1899, 0.3856, 0.1713, 0.4672, 0.2282, 0.467, 0.2289, 0.4659, 0.2278, 0.4672, 0.2282, 0.4672, 0.2283, 0.467, 0.2289, 0.4676, 0.2284, 0.4678, 0.2283, 0.4678, 0.2285, 0.4145, 0.171, 0.3856, 0.1713, 0.4299, 0.1239, 0.4676, 0.2275, 0.4682, 0.2281, 0.4678, 0.2283, 0.4199, 0.211, 0.3851, 0.2105, 0.4091, 0.1899, 0.4199, 0.211, 0.417, 0.2681, 0.3851, 0.2105, 0.4719, 0.2695, 0.4639, 0.2529, 0.4869, 0.2441, 0.4673, 0.2284, 0.467, 0.2289, 0.4672, 0.2283, 0.4091, 0.1899, 0.3851, 0.2105, 0.3856, 0.1713, 0.4802, 0.1409, 0.4842, 0.1748, 0.4665, 0.1525, 0.4665, 0.1525, 0.4299, 0.1239, 0.4802, 0.1409, 0.5332, 0.1931, 0.4842, 0.1748, 0.4802, 0.1409, 0.3395, 0.1891, 0.291, 0.1624, 0.3482, 0.1375, 0.3482, 0.1375, 0.2998, 0.118, 0.3494, 0.08798, 0.3851, 0.2105, 0.3395, 0.1891, 0.3856, 0.1713, 0.3856, 0.1713, 0.3482, 0.1375, 0.4299, 0.1239, 0.549, 0.4132, 0.5138, 0.3862, 0.5542, 0.3704, 0.5138, 0.3862, 0.4852, 0.3524, 0.5239, 0.3461, 0.5138, 0.3862, 0.5239, 0.3461, 0.5542, 0.3704, 0.6877, 0.7378, 0.7257, 0.7211, 0.7165, 0.7496, 0.5963, 0.28, 0.5933, 0.2883, 0.5822, 0.2828, 0.5404, 0.2909, 0.5522, 0.2927, 0.5544, 0.3042, 0.5933, 0.2883, 0.58, 0.2935, 0.5822, 0.2828, 0.6093, 0.2686, 0.5963, 0.28, 0.5807, 0.2681, 0.5332, 0.1931, 0.6242, 0.2319, 0.5783, 0.2412, 0.5527, 0.2812, 0.563, 0.281, 0.5603, 0.2922, 0.5628, 0.2779, 0.5637, 0.2784, 0.5618, 0.279, 0.5666, 0.2768, 0.5662, 0.2776, 0.5657, 0.2771, 0.5641, 0.2717, 0.5657, 0.2771, 0.5651, 0.2776, 0.5666, 0.2768, 0.5699, 0.2755, 0.5673, 0.2775, 0.5643, 0.2775, 0.5636, 0.2774, 0.5641, 0.2717, 0.5822, 0.2828, 0.58, 0.2935, 0.572, 0.287, 0.5648, 0.2789, 0.5656, 0.2778, 0.5659, 0.2782, 0.5669, 0.278, 0.5667, 0.2776, 0.5673, 0.2775, 0.5647, 0.278, 0.5646, 0.2776, 0.5651, 0.2776, 0.5644, 0.2779, 0.5643, 0.2775, 0.5646, 0.2776, 0.5661, 0.2787, 0.5668, 0.2786, 0.5665, 0.2793, 0.5544, 0.3042, 0.5327, 0.3118, 0.5404, 0.2909, 0.5663, 0.2813, 0.565, 0.282, 0.5654, 0.2805, 0.58, 0.2935, 0.5603, 0.2922, 0.572, 0.287, 0.5807, 0.2681, 0.5641, 0.2717, 0.5745, 0.2592, 0.5607, 0.2751, 0.5618, 0.279, 0.5527, 0.2812, 0.5664, 0.2781, 0.5662, 0.2776, 0.5667, 0.2776, 0.572, 0.281, 0.5687, 0.2792, 0.5699, 0.2755, 0.5648, 0.2789, 0.563, 0.281, 0.5637, 0.2784, 0.5628, 0.2779, 0.5636, 0.2774, 0.5637, 0.2784, 0.5668, 0.2786, 0.5676, 0.2783, 0.5673, 0.2794, 0.5668, 0.2786, 0.5669, 0.278, 0.5676, 0.2783, 0.4698, 0.2281, 0.4687, 0.2132, 0.4801, 0.2312, 0.5673, 0.2829, 0.5676, 0.2807, 0.572, 0.281, 0.5636, 0.2774, 0.5628, 0.2779, 0.5607, 0.2751, 0.5807, 0.2681, 0.5822, 0.2828, 0.572, 0.281, 0.5745, 0.2592, 0.5563, 0.2603, 0.5783, 0.2412, 0.572, 0.281, 0.5822, 0.2828, 0.572, 0.287, 0.5699, 0.2755, 0.5641, 0.2717, 0.5807, 0.2681, 0.5563, 0.2603, 0.5641, 0.2717, 0.5607, 0.2751, 0.4676, 0.2275, 0.4687, 0.2132, 0.4682, 0.2281, 0.5642, 0.2779, 0.5637, 0.2784, 0.5636, 0.2774, 0.5641, 0.2717, 0.5651, 0.2776, 0.5646, 0.2776, 0.5563, 0.2603, 0.5453, 0.2707, 0.536, 0.2626, 0.563, 0.281, 0.5648, 0.2789, 0.5646, 0.2806, 0.5648, 0.2789, 0.5644, 0.2781, 0.5647, 0.278, 0.5662, 0.2776, 0.5656, 0.2778, 0.5657, 0.2771, 0.5648, 0.2789, 0.5659, 0.2795, 0.5654, 0.2805, 0.5807, 0.2681, 0.5745, 0.2592, 0.5978, 0.2531, 0.5641, 0.2717, 0.5699, 0.2755, 0.5666, 0.2768, 0.5668, 0.2786, 0.5664, 0.2781, 0.5669, 0.278, 0.5642, 0.2779, 0.5644, 0.2781, 0.5643, 0.2781, 0.5642, 0.2779, 0.5644, 0.2779, 0.5644, 0.2781, 0.5332, 0.1931, 0.5563, 0.2603, 0.536, 0.2626, 0.5657, 0.2771, 0.5641, 0.2717, 0.5666, 0.2768, 0.5662, 0.2776, 0.5666, 0.2768, 0.5667, 0.2776, 0.5666, 0.2768, 0.5673, 0.2775, 0.5667, 0.2776, 0.5641, 0.2717, 0.5636, 0.2774, 0.5607, 0.2751, 0.5636, 0.2774, 0.5643, 0.2775, 0.5642, 0.2779, 0.5676, 0.2783, 0.5669, 0.278, 0.5673, 0.2775, 0.5668, 0.2786, 0.5661, 0.2787, 0.5664, 0.2781, 0.5641, 0.2717, 0.5646, 0.2776, 0.5643, 0.2775, 0.5663, 0.2813, 0.5665, 0.2801, 0.5676, 0.2807, 0.5527, 0.2812, 0.5603, 0.2922, 0.5522, 0.2927, 0.5644, 0.2781, 0.5648, 0.2789, 0.5643, 0.2781, 0.5745, 0.2592, 0.5641, 0.2717, 0.5563, 0.2603, 0.5661, 0.2787, 0.5648, 0.2789, 0.5659, 0.2782, 0.5656, 0.2778, 0.5648, 0.2789, 0.5651, 0.2776, 0.5665, 0.2801, 0.5665, 0.2793, 0.5673, 0.2794, 0.5807, 0.2681, 0.572, 0.281, 0.5699, 0.2755, 0.5603, 0.2922, 0.5673, 0.2829, 0.572, 0.287, 0.5676, 0.2807, 0.5687, 0.2792, 0.572, 0.281, 0.5618, 0.279, 0.5637, 0.2784, 0.563, 0.281, 0.5647, 0.278, 0.5644, 0.2779, 0.5646, 0.2776, 0.5643, 0.2775, 0.5644, 0.2779, 0.5642, 0.2779, 0.5618, 0.279, 0.563, 0.281, 0.5527, 0.2812, 0.5659, 0.2795, 0.5665, 0.2801, 0.5654, 0.2805, 0.5662, 0.2776, 0.5664, 0.2781, 0.5659, 0.2782, 0.5563, 0.2603, 0.5607, 0.2751, 0.5527, 0.2812, 0.5665, 0.2793, 0.5665, 0.2801, 0.5659, 0.2795, 0.4801, 0.2312, 0.4687, 0.2132, 0.5332, 0.1931, 0.5687, 0.2792, 0.5676, 0.2783, 0.5699, 0.2755, 0.5665, 0.2793, 0.5668, 0.2786, 0.5673, 0.2794, 0.5673, 0.2829, 0.5663, 0.2813, 0.5676, 0.2807, 0.5651, 0.2776, 0.5657, 0.2771, 0.5656, 0.2778, 0.5676, 0.2783, 0.5673, 0.2775, 0.5699, 0.2755, 0.5656, 0.2778, 0.5662, 0.2776, 0.5659, 0.2782, 0.5673, 0.2794, 0.5676, 0.2783, 0.5687, 0.2792, 0.5522, 0.2927, 0.5603, 0.2922, 0.5544, 0.3042, 0.565, 0.282, 0.5603, 0.2922, 0.563, 0.281, 0.5673, 0.2829, 0.572, 0.281, 0.572, 0.287, 0.5661, 0.2787, 0.5659, 0.2782, 0.5664, 0.2781, 0.565, 0.282, 0.5646, 0.2806, 0.5654, 0.2805, 0.5648, 0.2789, 0.5661, 0.2787, 0.5659, 0.2795, 0.5661, 0.2787, 0.5665, 0.2793, 0.5659, 0.2795, 0.5542, 0.3704, 0.5239, 0.3461, 0.5599, 0.3321, 0.5327, 0.3118, 0.5544, 0.3042, 0.5599, 0.3321, 0.5663, 0.2813, 0.5673, 0.2829, 0.565, 0.282, 0.5663, 0.2813, 0.5654, 0.2805, 0.5665, 0.2801, 0.5648, 0.2789, 0.5637, 0.2784, 0.5643, 0.2781, 0.5637, 0.2784, 0.5642, 0.2779, 0.5643, 0.2781, 0.5646, 0.2806, 0.5648, 0.2789, 0.5654, 0.2805, 0.5651, 0.2776, 0.5648, 0.2789, 0.5647, 0.278, 0.5687, 0.2792, 0.5676, 0.2807, 0.5673, 0.2794, 0.5676, 0.2807, 0.5665, 0.2801, 0.5673, 0.2794, 0.5607, 0.2751, 0.5628, 0.2779, 0.5618, 0.279, 0.5033, 0.3201, 0.4852, 0.3524, 0.4662, 0.31, 0.5239, 0.3461, 0.4852, 0.3524, 0.5033, 0.3201, 0.5239, 0.3461, 0.5327, 0.3118, 0.5599, 0.3321, 0.5646, 0.2806, 0.565, 0.282, 0.563, 0.281, 0.5522, 0.2927, 0.5404, 0.2909, 0.5527, 0.2812, 0.5239, 0.3461, 0.5033, 0.3201, 0.5327, 0.3118, 0.5332, 0.1931, 0.5783, 0.2412, 0.5563, 0.2603, 0.5327, 0.3118, 0.5033, 0.3201, 0.5119, 0.2778, 0.5778, 0.3089, 0.5599, 0.3321, 0.5544, 0.3042, 0.5544, 0.3042, 0.5603, 0.2922, 0.5778, 0.3089, 0.536, 0.2626, 0.5119, 0.2778, 0.5332, 0.1931, 0.4674, 0.2283, 0.4676, 0.2275, 0.4675, 0.2283, 0.4687, 0.2132, 0.4676, 0.2275, 0.4659, 0.2278, 0.4674, 0.2285, 0.4674, 0.2283, 0.4675, 0.2284, 0.4675, 0.2283, 0.4674, 0.2283, 0.4674, 0.2283, 0.4674, 0.2283, 0.4674, 0.2283, 0.4674, 0.2283, 0.5119, 0.2778, 0.5375, 0.2765, 0.5404, 0.2909, 0.5404, 0.2909, 0.5327, 0.3118, 0.5119, 0.2778, 0.5375, 0.2765, 0.5119, 0.2778, 0.536, 0.2626, 0.5563, 0.2603, 0.5527, 0.2812, 0.5453, 0.2707, 0.5527, 0.2812, 0.5404, 0.2909, 0.5375, 0.2765, 0.4676, 0.2275, 0.4674, 0.2283, 0.4674, 0.2282, 0.4674, 0.2283, 0.4674, 0.2282, 0.4674, 0.2283, 0.5375, 0.2765, 0.536, 0.2626, 0.5453, 0.2707, 0.5375, 0.2765, 0.5453, 0.2707, 0.5527, 0.2812, 0.417, 0.2681, 0.4662, 0.31, 0.4267, 0.3235, 0.4648, 0.1758, 0.4687, 0.2132, 0.4528, 0.1999, 0.4676, 0.2283, 0.4675, 0.2284, 0.4675, 0.2283, 0.4506, 0.2157, 0.4394, 0.2077, 0.4528, 0.1999, 0.4684, 0.2285, 0.4682, 0.2281, 0.4688, 0.2281, 0.4649, 0.2407, 0.4676, 0.2291, 0.4688, 0.2291, 0.4869, 0.2441, 0.4649, 0.2407, 0.4801, 0.2312, 0.5332, 0.1931, 0.4869, 0.2441, 0.4801, 0.2312, 0.4544, 0.2297, 0.4506, 0.2157, 0.4687, 0.2132, 0.4674, 0.2285, 0.4673, 0.2284, 0.4674, 0.2283, 0.5933, 0.2883, 0.5932, 0.2979, 0.58, 0.2935, 0.4688, 0.2291, 0.4682, 0.2287, 0.4684, 0.2285, 0.5807, 0.2681, 0.5963, 0.28, 0.5822, 0.2828, 0.5978, 0.2531, 0.6252, 0.2575, 0.6093, 0.2686, 0.4674, 0.2283, 0.4673, 0.2283, 0.4674, 0.2282, 0.5978, 0.2531, 0.6093, 0.2686, 0.5807, 0.2681, 0.4659, 0.2278, 0.4544, 0.2297, 0.4687, 0.2132, 0.4688, 0.2291, 0.4688, 0.2281, 0.4698, 0.2281, 0.5783, 0.2412, 0.5978, 0.2531, 0.5745, 0.2592, 0.4676, 0.2275, 0.4676, 0.2283, 0.4675, 0.2283, 0.467, 0.2289, 0.4674, 0.2285, 0.4673, 0.2288, 0.4676, 0.2291, 0.467, 0.2289, 0.4673, 0.2288, 0.4688, 0.2291, 0.4698, 0.2281, 0.4801, 0.2312, 0.4698, 0.2281, 0.4688, 0.2281, 0.4687, 0.2132, 0.4687, 0.2132, 0.4688, 0.2281, 0.4682, 0.2281, 0.4674, 0.2285, 0.4675, 0.2284, 0.4676, 0.2284, 0.4342, 0.1854, 0.4528, 0.1999, 0.4394, 0.2077, 0.4674, 0.2283, 0.4675, 0.2283, 0.4675, 0.2284, 0.09646, 0.6751, 0.09646, 0.6751, 0.09651, 0.6751, 0.09643, 0.6751, 0.09646, 0.6751, 0.09648, 0.6751, 0.09651, 0.6751, 0.09647, 0.6751, 0.09648, 0.6751, 0.09647, 0.6751, 0.09647, 0.6751, 0.09648, 0.6751, 0.09648, 0.6751, 0.09647, 0.6751, 0.09648, 0.6751, 0.09648, 0.6751, 0.09647, 0.6751, 0.09647, 0.6751, 0.09647, 0.6751, 0.09647, 0.6751, 0.09647, 0.6751, 0.09647, 0.6751, 0.09647, 0.6751, 0.09647, 0.6751, 0.09646, 0.6751, 0.09646, 0.6751, 0.09646, 0.6751, 0.09645, 0.6751, 0.09645, 0.6751, 0.09642, 0.675, 0.09646, 0.6751, 0.03161, 0.6958, 0.03463, 0.6878, 0.04139, 0.6932, 0.03397, 0.7024, 0.0345, 0.7011, 0.03393, 0.7026, 0.03543, 0.6833, 0.03388, 0.6833, 0.0369, 0.6817, 0.03671, 0.6835, 0.03543, 0.6833, 0.0369, 0.6817, 0.03719, 0.684, 0.03671, 0.6835, 0.0369, 0.6817, 0.03962, 0.6836, 0.03707, 0.6849, 0.03719, 0.684, 0.03962, 0.6836, 0.03765, 0.6856, 0.02004, 0.7062, 0.01975, 0.706, 0.01982, 0.7061, 0.01828, 0.7055, 0.01842, 0.7054, 0.01814, 0.7061, 0.018, 0.7053, 0.01809, 0.7056, 0.01834, 0.7055, 0.01814, 0.7061, 0.01842, 0.7054, 0.01877, 0.7055, 0.01931, 0.7066, 0.01814, 0.7061, 0.02004, 0.706, 0.0242, 0.7061, 0.0289, 0.7123, 0.0181, 0.7053, 0.01766, 0.7051, 0.01829, 0.7046, 0.01766, 0.7051, 0.01715, 0.7049, 0.01829, 0.7046, 0.01881, 0.7057, 0.01866, 0.7055, 0.01795, 0.7052, 0.0171, 0.7049, 0.01975, 0.7059, 0.01888, 0.7057, 0.01881, 0.7057, 0.0171, 0.7049, 0.01982, 0.7061, 0.01975, 0.706, 0.06857, 0.7201, 0.06857, 0.7201, 0.06857, 0.7202, 0.06855, 0.7201, 0.06856, 0.7201, 0.06856, 0.7201, 0.06857, 0.7201, 0.06857, 0.7201, 0.06857, 0.7201, 0.06857, 0.7201, 0.06858, 0.7201, 0.06858, 0.7201, 0.0686, 0.7201, 0.06858, 0.7201, 0.6056, 0.2873, 0.6065, 0.2879, 0.6098, 0.2909, 0.5933, 0.2883, 0.5963, 0.28, 0.0686, 0.7201, 0.06859, 0.7201, 0.06858, 0.7201, 0.06857, 0.7201, 0.09219, 0.6993, 0.09226, 0.6992, 0.09227, 0.6992, 0.09226, 0.6992, 0.09231, 0.6992, 0.09241, 0.6992, 0.09227, 0.6992, 0.09232, 0.6992, 0.09229, 0.6991, 0.09227, 0.6991, 0.09237, 0.6992, 0.09231, 0.6992, 0.09232, 0.6992, 0.09237, 0.6992, 0.09241, 0.6992, 0.0922, 0.6991, 0.09226, 0.6991, 0.09221, 0.6992, 0.09219, 0.6992, 0.0922, 0.6991, 0.09221, 0.6992, 0.09217, 0.6992, 0.09217, 0.6993, 0.09214, 0.6991])
me_bigtree_002.materials.append(mat_bigtree_top)
me_bigtree_002.materials.append(mat_bigtree_trunk)
me_bigtree_002.use_remesh_preserve_volume = False
me_bigtree_002.use_remesh_preserve_attributes = False
me_bigtree_002.use_mirror_vertex_groups = False
me_bigtree_002.update()

# ---- objects
ob_bigtree_002 = bpy.data.objects.new('bigtree.002', me_bigtree_002)

# ---- transforms, parenting, visibility, modifiers, constraints
ob_bigtree_002.location = (0.0, 3.974, 10.58)
ob_bigtree_002.rotation_euler = (4.012, 1.29, 1.67)
ob_bigtree_002.scale = (0.3061, 0.3061, 0.3061)
ob_bigtree_002.lineart.crease_threshold = 0.0

# ---- collection membership
col_collection_1.objects.link(ob_bigtree_002)

# ---- scene / render settings (as saved in the file)
scene.frame_start = 1; scene.frame_end = 250; scene.frame_set(1)
scene.render.engine = 'BLENDER_EEVEE_NEXT'
scene.render.resolution_percentage = 50
scene.render.dither_intensity = 0.0
scene.cycles.use_denoising = False
scene.cycles.samples = 128
scene.cycles.sampling_pattern = 'TABULATED_SOBOL'
scene.cycles.light_sampling_threshold = 0.0
scene.cycles.use_adaptive_sampling = False
scene.cycles.use_light_tree = False
scene.cycles.blur_glossy = 0.0
scene.cycles.sample_clamp_indirect = 0.0
scene.view_settings.view_transform = 'Standard'
bpy.context.view_layer.update()

# ---- added for rendering (the .blend has no active camera and no usable light): camera, sun
cam_auto = bpy.data.cameras.new('AutoCamera')
cam_auto.lens = 50.0
cam_auto.sensor_width = 36.0
cam_auto.clip_end = 1000.0
ob_auto_camera = bpy.data.objects.new('AutoCamera', cam_auto)
scene.collection.objects.link(ob_auto_camera)
ob_auto_camera.location = (22.953, -26.348, 25.8853)
ob_auto_camera.rotation_euler = (1.09748, -7.21219e-08, 0.694738)
scene.camera = ob_auto_camera
light_auto_sun = bpy.data.lights.new('AutoSun', 'SUN')
light_auto_sun.energy = 3.0
light_auto_sun.angle = 0.0523599
ob_auto_sun = bpy.data.objects.new('AutoSun', light_auto_sun)
scene.collection.objects.link(ob_auto_sun)
ob_auto_sun.rotation_euler = (0.872665, 0.174533, 0.523599)
bpy.context.view_layer.update()

